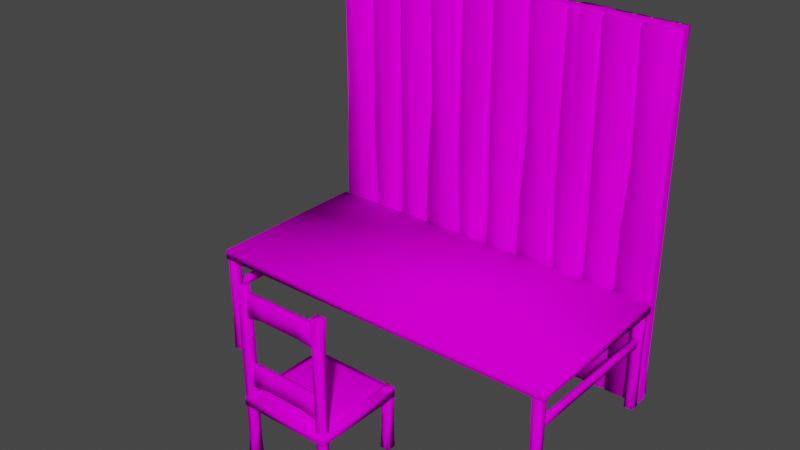 # Source: furniture.blend  (saved by Blender 3.3.6; exported with 4.5.12 LTS)
import bpy
from mathutils import Matrix  # noqa: F401  (used for matrix-valued properties, if any)

bpy.ops.wm.read_factory_settings(use_empty=True)
scene = bpy.context.scene
scene.name = 'Scene'

# ---- collections
col_collection = bpy.data.collections.new('Collection'); scene.collection.children.link(col_collection)

# ---- images (referenced by path relative to the original .blend; pixels are not part of the script)
import os
ASSET_DIR = os.environ.get("B2B_ASSET_DIR", "")  # directory of the original .blend (textures are referenced by path, not embedded)
HERE = os.path.dirname(os.path.abspath(__file__))  # packed textures are extracted next to this script under _unpacked/

def load_image(name, relpath, width, height, colorspace="sRGB"):
    """Load a texture the original file referenced (path relative to the .blend, or extracted next to this script)."""
    p = next((c for c in (os.path.join(HERE, relpath), os.path.join(ASSET_DIR, relpath)) if relpath and os.path.exists(c)), "")
    if p:
        img = bpy.data.images.load(p, check_existing=True)
        img.name = name
    else:  # same state as the original file: an image datablock whose file is absent (Cycles renders it pink)
        img = bpy.data.images.new(name, width, height)
        img.source = "FILE"
        img.filepath = "//" + (relpath or name)
    img.colorspace_settings.name = colorspace
    return img
img_little_guy_palette_png = load_image('little_guy_palette.png', 'little_guy_palette.png', 1024, 1024, 'sRGB')

# ---- materials (node trees are filled in below, after node groups)
mat_material = bpy.data.materials.new('Material')
mat_material.alpha_threshold = 0.0
mat_material.use_transparent_shadow = False
mat_material.roughness = 0.5
mat_material.line_color = (0.0, 0.0, 0.0, 1.0)

# ---- material node trees
mat_material.use_nodes = True; mat_material.node_tree.nodes.clear()
_N = mat_material.node_tree.nodes; _L = mat_material.node_tree.links
n0 = _N.new('ShaderNodeOutputMaterial'); n0.name = 'Material Output'; n0.location = (300, 300)
n1 = _N.new('ShaderNodeBsdfPrincipled'); n1.name = 'Principled BSDF'; n1.location = (10, 300)
n1.distribution = 'GGX'
n1.subsurface_method = 'RANDOM_WALK_SKIN'
n1.inputs[3].default_value = 1.45
n1.inputs[13].default_value = 0.0
n1.inputs[27].default_value = (0.0, 0.0, 0.0, 1.0)
n1.inputs[28].default_value = 1.0
n2 = _N.new('ShaderNodeTexImage'); n2.name = 'Image Texture'; n2.location = (-280, 280)
n2.image = img_little_guy_palette_png
_L.new(n1.outputs[0], n0.inputs[0])
_L.new(n2.outputs[0], n1.inputs[0])
n0.is_active_output = True

# ---- world
world_world = bpy.data.worlds.new('World'); scene.world = world_world
world_world.use_nodes = True; world_world.node_tree.nodes.clear()
_N = world_world.node_tree.nodes; _L = world_world.node_tree.links
n0 = _N.new('ShaderNodeOutputWorld'); n0.name = 'World Output'; n0.location = (300, 300)
n1 = _N.new('ShaderNodeBackground'); n1.name = 'Background'; n1.location = (10, 300)
n1.inputs[0].default_value = (0.05088, 0.05088, 0.05088, 1.0)
_L.new(n1.outputs[0], n0.inputs[0])
n0.is_active_output = True
world_world.color = (0.05088, 0.05088, 0.05088)
world_world.use_sun_shadow = False
world_world.sun_shadow_jitter_overblur = 0.0

# ---- meshes
me_cube_019 = bpy.data.meshes.new('Cube.019')
me_cube_019.from_pydata([(-0.4267, -0.4267, -0.05), (-0.4267, 0.4267, -0.05), (0.4267, -0.4267, -0.05), (0.4267, 0.4267, -0.05), (-0.3955, -0.4102, 0.04149), (-0.3897, -0.3897, 0.05), (-0.4102, -0.3955, 0.04149), (-0.4035, -0.4182, 0.03351), (-0.4182, -0.4035, 0.03351), (-0.4267, -0.4267, 0.01298), (-0.3897, 0.3897, 0.05), (-0.3955, 0.4102, 0.04149), (-0.4102, 0.3955, 0.04149), (-0.4035, 0.4182, 0.03351), (-0.4267, 0.4267, 0.01298), (-0.4182, 0.4035, 0.03351), (0.3897, -0.3897, 0.05), (0.3955, -0.4102, 0.04149), (0.4102, -0.3955, 0.04149), (0.4035, -0.4182, 0.03351), (0.4267, -0.4267, 0.01298), (0.4182, -0.4035, 0.03351), (0.3897, 0.3897, 0.05), (0.4102, 0.3955, 0.04149), (0.3955, 0.4102, 0.04149), (0.4182, 0.4035, 0.03351), (0.4267, 0.4267, 0.01298), (0.4035, 0.4182, 0.03351)], [], [(0, 9, 14, 1), (2, 20, 9, 0), (1, 3, 2, 0), (23, 18, 21, 25), (22, 10, 5, 16), (1, 14, 26, 3), (3, 26, 20, 2), (6, 12, 15, 8), (11, 24, 27, 13), (4, 5, 6), (7, 8, 9), (10, 11, 12), (13, 14, 15), (16, 17, 18), (19, 20, 21), (22, 23, 24), (25, 26, 27), (7, 4, 6, 8), (5, 10, 12, 6), (11, 13, 15, 12), (14, 9, 8, 15), (10, 22, 24, 11), (23, 25, 27, 24), (26, 14, 13, 27), (22, 16, 18, 23), (17, 19, 21, 18), (20, 26, 25, 21), (16, 5, 4, 17), (9, 20, 19, 7), (17, 4, 7, 19)])
me_cube_019.polygons.foreach_set('use_smooth', [True] * 30)
_uv = me_cube_019.uv_layers.new(name='UVMap')
_uv.uv.foreach_set('vector', [0.813, 0.6994, 0.8107, 0.6994, 0.8107, 0.6633, 0.813, 0.6633, 0.8021, 0.6994, 0.7999, 0.6994, 0.7999, 0.6633, 0.8021, 0.6633, 0.7624, 0.6633, 0.7985, 0.6633, 0.7985, 0.6994, 0.7624, 0.6994, 0.7631, 0.7008, 0.7631, 0.7343, 0.7627, 0.7346, 0.7627, 0.7004, 0.7639, 0.701, 0.797, 0.701, 0.797, 0.734, 0.7639, 0.734, 0.8094, 0.6994, 0.8071, 0.6994, 0.8071, 0.6633, 0.8094, 0.6633, 0.8058, 0.6994, 0.8035, 0.6994, 0.8035, 0.6633, 0.8058, 0.6633, 0.7978, 0.7343, 0.7978, 0.7008, 0.7982, 0.7004, 0.7982, 0.7346, 0.7972, 0.7001, 0.7637, 0.7001, 0.7634, 0.6998, 0.7975, 0.6998, 0.7972, 0.7349, 0.797, 0.734, 0.7978, 0.7343, 0.798, 0.735, 0.7982, 0.7346, 0.7985, 0.7356, 0.797, 0.701, 0.7972, 0.7001, 0.7978, 0.7008, 0.798, 0.7, 0.7985, 0.6994, 0.7982, 0.7004, 0.7639, 0.734, 0.7637, 0.7349, 0.7631, 0.7343, 0.7634, 0.7352, 0.7624, 0.7356, 0.7629, 0.735, 0.7639, 0.701, 0.7631, 0.7008, 0.7637, 0.7001, 0.7629, 0.7, 0.7624, 0.6994, 0.7634, 0.6998, 0.7975, 0.7352, 0.7972, 0.7349, 0.7978, 0.7343, 0.7982, 0.7346, 0.797, 0.734, 0.797, 0.701, 0.7978, 0.7008, 0.7978, 0.7343, 0.7972, 0.7001, 0.7975, 0.6998, 0.7982, 0.7004, 0.7978, 0.7008, 0.7985, 0.6994, 0.7985, 0.7356, 0.7982, 0.7346, 0.7982, 0.7004, 0.797, 0.701, 0.7639, 0.701, 0.7637, 0.7001, 0.7972, 0.7001, 0.7631, 0.7008, 0.7627, 0.7004, 0.7634, 0.6998, 0.7637, 0.7001, 0.7624, 0.6994, 0.7985, 0.6994, 0.7975, 0.6998, 0.7634, 0.6998, 0.7639, 0.701, 0.7639, 0.734, 0.7631, 0.7343, 0.7631, 0.7008, 0.7637, 0.7349, 0.7634, 0.7352, 0.7627, 0.7346, 0.7631, 0.7343, 0.7624, 0.7356, 0.7624, 0.6994, 0.7627, 0.7004, 0.7627, 0.7346, 0.7639, 0.734, 0.797, 0.734, 0.7972, 0.7349, 0.7637, 0.7349, 0.7985, 0.7356, 0.7624, 0.7356, 0.7634, 0.7352, 0.7975, 0.7352, 0.7637, 0.7349, 0.7972, 0.7349, 0.7975, 0.7352, 0.7634, 0.7352])
me_cube_019.materials.append(mat_material)
me_cube_019.update()
me_cube_018 = bpy.data.meshes.new('Cube.018')
me_cube_018.from_pydata([(-0.02403, -0.4733, -0.1641), (-0.02403, -0.4733, 0.0952), (-0.02403, 0.4627, -0.1641), (-0.02403, 0.4627, 0.0952), (0.02403, -0.4733, -0.1641), (0.02403, -0.4733, 0.0952), (0.02403, 0.4627, -0.1641), (0.02403, 0.4627, 0.0952), (-0.02403, -0.2393, -0.1239), (-0.02403, -0.2393, 0.0952), (0.02403, -0.2393, -0.1239), (0.02403, -0.2393, 0.0952), (-0.02403, 0.217, 0.0952), (0.02403, 0.217, -0.1239), (-0.02403, 0.217, -0.1239), (0.02403, 0.217, 0.0952)], [], [(14, 12, 3, 2), (2, 3, 7, 6), (10, 11, 5, 4), (4, 5, 1, 0), (8, 10, 4, 0), (11, 9, 1, 5), (15, 12, 9, 11), (14, 13, 10, 8), (13, 15, 11, 10), (0, 1, 9, 8), (6, 7, 15, 13), (2, 6, 13, 14), (7, 3, 12, 15), (8, 9, 12, 14)])
me_cube_018.polygons.foreach_set('use_smooth', [True] * 14)
_uv = me_cube_018.uv_layers.new(name='UVMap')
_uv.uv.foreach_set('vector', [0.2326, 0.8152, 0.2264, 0.8152, 0.2264, 0.7965, 0.2337, 0.7965, 0.2419, 0.8038, 0.2419, 0.8111, 0.2392, 0.8111, 0.2392, 0.8038, 0.2253, 0.8143, 0.2191, 0.8143, 0.2191, 0.7965, 0.2264, 0.7965, 0.2419, 0.7965, 0.2419, 0.8038, 0.2392, 0.8038, 0.2392, 0.7965, 0.2364, 0.8498, 0.2392, 0.8498, 0.2392, 0.8676, 0.2364, 0.8676, 0.2337, 0.8498, 0.2364, 0.8498, 0.2364, 0.8676, 0.2337, 0.8676, 0.2337, 0.8152, 0.2364, 0.8152, 0.2364, 0.8498, 0.2337, 0.8498, 0.2364, 0.8152, 0.2392, 0.8152, 0.2392, 0.8498, 0.2364, 0.8498, 0.2253, 0.8489, 0.2191, 0.8489, 0.2191, 0.8143, 0.2253, 0.8143, 0.2337, 0.8676, 0.2264, 0.8676, 0.2264, 0.8498, 0.2326, 0.8498, 0.2264, 0.8676, 0.2191, 0.8676, 0.2191, 0.8489, 0.2253, 0.8489, 0.2364, 0.7965, 0.2392, 0.7965, 0.2392, 0.8152, 0.2364, 0.8152, 0.2337, 0.7965, 0.2364, 0.7965, 0.2364, 0.8152, 0.2337, 0.8152, 0.2326, 0.8498, 0.2264, 0.8498, 0.2264, 0.8152, 0.2326, 0.8152])
me_cube_018.materials.append(mat_material)
me_cube_018.update()
me_cube_017 = bpy.data.meshes.new('Cube.017')
me_cube_017.from_pydata([(-0.02372, -0.9384, -0.0802), (-0.0243, -0.9384, 0.0235), (-0.02372, 0.9337, -0.0802), (-0.0243, 0.9337, 0.0235), (0.02435, -0.9384, -0.08031), (0.02377, -0.9384, 0.0234), (0.02435, 0.9337, -0.08031), (0.02377, 0.9337, 0.0234), (-0.02381, -0.4703, -0.06412), (-0.0243, -0.4703, 0.0235), (0.02426, -0.4703, -0.06423), (0.02377, -0.4703, 0.0234), (-0.0243, 0.4423, 0.0235), (0.02426, 0.4423, -0.06423), (-0.02381, 0.4423, -0.06412), (0.02377, 0.4423, 0.0234)], [], [(14, 12, 3, 2), (2, 3, 7, 6), (10, 11, 5, 4), (4, 5, 1, 0), (8, 10, 4, 0), (11, 9, 1, 5), (15, 12, 9, 11), (14, 13, 10, 8), (13, 15, 11, 10), (0, 1, 9, 8), (6, 7, 15, 13), (2, 6, 13, 14), (7, 3, 12, 15), (8, 9, 12, 14)])
me_cube_017.polygons.foreach_set('use_smooth', [True] * 14)
_uv = me_cube_017.uv_layers.new(name='UVMap')
_uv.uv.foreach_set('vector', [0.2326, 0.8152, 0.2264, 0.8152, 0.2264, 0.7965, 0.2337, 0.7965, 0.2419, 0.8038, 0.2419, 0.8111, 0.2392, 0.8111, 0.2392, 0.8038, 0.2253, 0.8143, 0.2191, 0.8143, 0.2191, 0.7965, 0.2264, 0.7965, 0.2419, 0.7965, 0.2419, 0.8038, 0.2392, 0.8038, 0.2392, 0.7965, 0.2364, 0.8498, 0.2392, 0.8498, 0.2392, 0.8676, 0.2364, 0.8676, 0.2337, 0.8498, 0.2364, 0.8498, 0.2364, 0.8676, 0.2337, 0.8676, 0.2337, 0.8152, 0.2364, 0.8152, 0.2364, 0.8498, 0.2337, 0.8498, 0.2364, 0.8152, 0.2392, 0.8152, 0.2392, 0.8498, 0.2364, 0.8498, 0.2253, 0.8489, 0.2191, 0.8489, 0.2191, 0.8143, 0.2253, 0.8143, 0.2337, 0.8676, 0.2264, 0.8676, 0.2264, 0.8498, 0.2326, 0.8498, 0.2264, 0.8676, 0.2191, 0.8676, 0.2191, 0.8489, 0.2253, 0.8489, 0.2364, 0.7965, 0.2392, 0.7965, 0.2392, 0.8152, 0.2364, 0.8152, 0.2337, 0.7965, 0.2364, 0.7965, 0.2364, 0.8152, 0.2337, 0.8152, 0.2326, 0.8498, 0.2264, 0.8498, 0.2264, 0.8152, 0.2326, 0.8152])
me_cube_017.materials.append(mat_material)
me_cube_017.update()
me_cube_016 = bpy.data.meshes.new('Cube.016')
me_cube_016.from_pydata([(-0.02403, -0.4733, -0.1641), (-0.02403, -0.4733, 0.0952), (-0.02403, 0.4627, -0.1641), (-0.02403, 0.4627, 0.0952), (0.02403, -0.4733, -0.1641), (0.02403, -0.4733, 0.0952), (0.02403, 0.4627, -0.1641), (0.02403, 0.4627, 0.0952), (-0.02403, -0.2393, -0.1239), (-0.02403, -0.2393, 0.0952), (0.02403, -0.2393, -0.1239), (0.02403, -0.2393, 0.0952), (-0.02403, 0.217, 0.0952), (0.02403, 0.217, -0.1239), (-0.02403, 0.217, -0.1239), (0.02403, 0.217, 0.0952)], [], [(14, 12, 3, 2), (2, 3, 7, 6), (10, 11, 5, 4), (4, 5, 1, 0), (8, 10, 4, 0), (11, 9, 1, 5), (15, 12, 9, 11), (14, 13, 10, 8), (13, 15, 11, 10), (0, 1, 9, 8), (6, 7, 15, 13), (2, 6, 13, 14), (7, 3, 12, 15), (8, 9, 12, 14)])
me_cube_016.polygons.foreach_set('use_smooth', [True] * 14)
_uv = me_cube_016.uv_layers.new(name='UVMap')
_uv.uv.foreach_set('vector', [0.2326, 0.8152, 0.2264, 0.8152, 0.2264, 0.7965, 0.2337, 0.7965, 0.2419, 0.8038, 0.2419, 0.8111, 0.2392, 0.8111, 0.2392, 0.8038, 0.2253, 0.8143, 0.2191, 0.8143, 0.2191, 0.7965, 0.2264, 0.7965, 0.2419, 0.7965, 0.2419, 0.8038, 0.2392, 0.8038, 0.2392, 0.7965, 0.2364, 0.8498, 0.2392, 0.8498, 0.2392, 0.8676, 0.2364, 0.8676, 0.2337, 0.8498, 0.2364, 0.8498, 0.2364, 0.8676, 0.2337, 0.8676, 0.2337, 0.8152, 0.2364, 0.8152, 0.2364, 0.8498, 0.2337, 0.8498, 0.2364, 0.8152, 0.2392, 0.8152, 0.2392, 0.8498, 0.2364, 0.8498, 0.2253, 0.8489, 0.2191, 0.8489, 0.2191, 0.8143, 0.2253, 0.8143, 0.2337, 0.8676, 0.2264, 0.8676, 0.2264, 0.8498, 0.2326, 0.8498, 0.2264, 0.8676, 0.2191, 0.8676, 0.2191, 0.8489, 0.2253, 0.8489, 0.2364, 0.7965, 0.2392, 0.7965, 0.2392, 0.8152, 0.2364, 0.8152, 0.2337, 0.7965, 0.2364, 0.7965, 0.2364, 0.8152, 0.2337, 0.8152, 0.2326, 0.8498, 0.2264, 0.8498, 0.2264, 0.8152, 0.2326, 0.8152])
me_cube_016.materials.append(mat_material)
me_cube_016.update()
me_cube_015 = bpy.data.meshes.new('Cube.015')
me_cube_015.from_pydata([(-0.05053, -0.04984, 0.0), (-0.05053, -0.04984, 0.7), (-0.05053, 0.05016, 0.0), (-0.05053, 0.05016, 0.7), (0.04947, -0.04984, 0.0), (0.04947, -0.04984, 0.7), (0.04947, 0.05016, 0.0), (0.04947, 0.05016, 0.7), (0.02324, 0.03461, 0.3094), (0.03106, -0.0501, 0.3458), (-0.05053, -0.04984, 0.3602), (-0.0445, -0.03844, 0.2284), (-0.0461, 0.041, 0.2992), (0.03106, -0.0501, 0.2239), (0.04947, 0.001936, 0.7), (0.04947, -0.0173, 0.7), (0.04472, -0.009317, 0.6085), (0.02031, -0.003845, 0.7), (0.04947, 0.01872, 0.0), (0.04947, 0.02832, 0.0), (0.04154, 0.02283, 0.09356), (0.03442, 0.0237, 0.0), (0.04947, 0.003827, 0.0), (0.04947, 0.009277, 0.0), (0.04588, 0.008137, 0.04347), (0.03928, 0.006402, 0.0), (-0.01539, -0.04984, 0.7), (-0.02041, -0.04984, 0.7), (-0.01595, -0.03132, 0.7), (-0.01807, -0.04984, 0.6374), (-0.0124, -0.04987, 0.6517), (-0.01299, -0.04992, 0.5776), (-0.01359, -0.04996, 0.5039), (-0.006874, -0.04995, 0.4572), (-0.008912, -0.04998, 0.5051), (-0.008456, -0.04991, 0.5764), (-0.01072, -0.04895, 0.577), (-0.01125, -0.04901, 0.5045)], [], [(0, 11, 12, 2), (2, 12, 3, 7, 8, 6), (6, 8, 9, 13, 4, 22, 24, 23, 18, 20, 19), (4, 13, 11, 0), (2, 6, 19, 21, 18, 23, 25, 22, 4, 0), (7, 3, 1, 27, 28, 26, 5, 15, 17, 14), (9, 8, 7, 14, 16, 15, 5), (10, 9, 5, 35, 34, 33, 32, 31, 1), (11, 13, 9, 10), (12, 11, 10, 1, 3), (16, 17, 15), (17, 16, 14), (25, 24, 22), (24, 25, 23), (18, 21, 20), (19, 20, 21), (1, 31, 30, 35, 5, 26, 29, 27), (34, 37, 33), (33, 37, 32), (32, 37, 36, 31), (34, 35, 36, 37), (35, 30, 36), (31, 36, 30), (26, 28, 29), (27, 29, 28)])
me_cube_015.polygons.foreach_set('use_smooth', [True] * 25)
_uv = me_cube_015.uv_layers.new(name='UVMap')
_uv.uv.foreach_set('vector', [0.2326, 0.7676, 0.2326, 0.7894, 0.2135, 0.7961, 0.2135, 0.7676, 0.1753, 0.7676, 0.1753, 0.7961, 0.1753, 0.8344, 0.1562, 0.8344, 0.1562, 0.7971, 0.1562, 0.7676, 0.1944, 0.7676, 0.1944, 0.7971, 0.1753, 0.8006, 0.1753, 0.789, 0.1753, 0.7676, 0.1856, 0.7676, 0.1867, 0.7717, 0.1866, 0.7676, 0.1884, 0.7676, 0.1899, 0.7765, 0.1903, 0.7676, 0.2135, 0.7676, 0.2135, 0.789, 0.1944, 0.7894, 0.1944, 0.7676, 0.1753, 0.8344, 0.1944, 0.8344, 0.1944, 0.8386, 0.1916, 0.8395, 0.1944, 0.8404, 0.1944, 0.8422, 0.1925, 0.8428, 0.1944, 0.8433, 0.1944, 0.8535, 0.1753, 0.8535, 0.1562, 0.8344, 0.1753, 0.8344, 0.1753, 0.8535, 0.1696, 0.8535, 0.1687, 0.85, 0.1686, 0.8535, 0.1562, 0.8535, 0.1562, 0.8473, 0.1618, 0.8447, 0.1562, 0.8436, 0.1753, 0.8006, 0.1944, 0.7971, 0.1944, 0.8344, 0.1852, 0.8344, 0.1834, 0.8257, 0.1816, 0.8344, 0.1753, 0.8344, 0.1944, 0.802, 0.2135, 0.8006, 0.2135, 0.8344, 0.2035, 0.8226, 0.2033, 0.8158, 0.2021, 0.8112, 0.2023, 0.8157, 0.2015, 0.8227, 0.1944, 0.8344, 0.1944, 0.7894, 0.2135, 0.789, 0.2135, 0.8006, 0.1944, 0.802, 0.2135, 0.7961, 0.2326, 0.7894, 0.2326, 0.802, 0.2326, 0.8344, 0.2135, 0.8344, 0.2806, 0.7574, 0.259, 0.7764, 0.2788, 0.7661, 0.259, 0.7764, 0.2806, 0.7574, 0.2535, 0.7753, 0.3346, 0.8372, 0.3288, 0.7662, 0.3366, 0.8377, 0.3288, 0.7662, 0.3346, 0.8372, 0.3287, 0.762, 0.2996, 0.8232, 0.2968, 0.8222, 0.2951, 0.7593, 0.2996, 0.8214, 0.2951, 0.7593, 0.2968, 0.8222, 0.1944, 0.8344, 0.2015, 0.8227, 0.2019, 0.8298, 0.2035, 0.8226, 0.2135, 0.8344, 0.2012, 0.8344, 0.2009, 0.8284, 0.2002, 0.8344, 0.3584, 0.7912, 0.3569, 0.7911, 0.3596, 0.7706, 0.3596, 0.7706, 0.3569, 0.7911, 0.3547, 0.7909, 0.3547, 0.7909, 0.3569, 0.7911, 0.3581, 0.8222, 0.356, 0.8225, 0.3584, 0.7912, 0.3596, 0.8219, 0.3581, 0.8222, 0.3569, 0.7911, 0.3596, 0.8219, 0.3572, 0.8544, 0.3581, 0.8222, 0.356, 0.8225, 0.3581, 0.8222, 0.3572, 0.8544, 0.3515, 0.8481, 0.3191, 0.8636, 0.3513, 0.8421, 0.3506, 0.8481, 0.3513, 0.8421, 0.3191, 0.8636])
me_cube_015.materials.append(mat_material)
me_cube_015.update()
me_cube_014 = bpy.data.meshes.new('Cube.014')
me_cube_014.from_pydata([(-0.05053, -0.04984, 0.0), (-0.05053, -0.04984, 1.899), (-0.05053, 0.05016, 0.0), (-0.05053, 0.05016, 1.899), (0.04947, -0.04984, 0.0), (0.04947, -0.04984, 1.899), (0.04947, 0.05016, 0.0), (0.04947, 0.05016, 1.899), (0.02324, 0.03461, 0.3094), (0.03106, -0.0501, 0.3458), (-0.05053, -0.04984, 0.3602), (-0.0445, -0.03844, 0.2284), (-0.0461, 0.041, 0.2992), (0.03106, -0.0501, 0.2239), (0.04947, 0.001936, 1.899), (0.04947, -0.0173, 1.899), (0.04472, -0.009317, 1.807), (0.02031, -0.003845, 1.899), (0.04947, 0.01872, 0.0), (0.04947, 0.02832, 0.0), (0.04154, 0.02283, 0.09356), (0.03442, 0.0237, 0.0), (0.04947, 0.003827, 0.0), (0.04947, 0.009277, 0.0), (0.04588, 0.008137, 0.04347), (0.03928, 0.006402, 0.0), (-0.01539, -0.04984, 1.899), (-0.02041, -0.04984, 1.899), (-0.01595, -0.03132, 1.899), (-0.01807, -0.04984, 1.836), (-0.0124, -0.04987, 0.6517), (-0.01299, -0.04992, 0.5776), (-0.01359, -0.04996, 0.5039), (-0.006874, -0.04995, 0.4572), (-0.008912, -0.04998, 0.5051), (-0.008456, -0.04991, 0.5764), (-0.01072, -0.04895, 0.577), (-0.01125, -0.04901, 0.5045), (-0.04517, 0.0388, 1.569), (-0.04596, -0.04747, 1.548), (0.02662, -0.04749, 1.505), (0.03772, -0.04753, 1.498), (-0.03709, -0.04749, 1.542)], [], [(0, 11, 12, 2), (2, 12, 38, 3, 7, 8, 6), (6, 8, 9, 13, 4, 22, 24, 23, 18, 20, 19), (4, 13, 11, 0), (2, 6, 19, 21, 18, 23, 25, 22, 4, 0), (7, 3, 1, 27, 28, 26, 5, 15, 17, 14), (9, 8, 7, 14, 16, 15, 5, 41), (10, 9, 41, 40, 35, 34, 33, 32, 31, 42, 39), (11, 13, 9, 10), (12, 11, 10, 39, 38), (16, 17, 15), (17, 16, 14), (25, 24, 22), (24, 25, 23), (18, 21, 20), (19, 20, 21), (1, 42, 40, 5, 26, 29, 27), (34, 37, 33), (33, 37, 32), (32, 37, 36, 31), (34, 35, 36, 37), (35, 30, 36), (31, 36, 30), (26, 28, 29), (27, 29, 28), (38, 39, 1, 3), (40, 42, 31, 30, 35), (39, 42, 1), (40, 41, 5)])
me_cube_014.polygons.foreach_set('use_smooth', [True] * 29)
_uv = me_cube_014.uv_layers.new(name='UVMap')
_uv.uv.foreach_set('vector', [0.2326, 0.7676, 0.2326, 0.7894, 0.2135, 0.7961, 0.2135, 0.7676, 0.1753, 0.7676, 0.1753, 0.7961, 0.1753, 0.8267, 0.1753, 0.8344, 0.1562, 0.8344, 0.1562, 0.7971, 0.1562, 0.7676, 0.1944, 0.7676, 0.1944, 0.7971, 0.1753, 0.8006, 0.1753, 0.789, 0.1753, 0.7676, 0.1856, 0.7676, 0.1867, 0.7717, 0.1866, 0.7676, 0.1884, 0.7676, 0.1899, 0.7765, 0.1903, 0.7676, 0.2135, 0.7676, 0.2135, 0.789, 0.1944, 0.7894, 0.1944, 0.7676, 0.1753, 0.8344, 0.1944, 0.8344, 0.1944, 0.8386, 0.1916, 0.8395, 0.1944, 0.8404, 0.1944, 0.8422, 0.1925, 0.8428, 0.1944, 0.8433, 0.1944, 0.8535, 0.1753, 0.8535, 0.1562, 0.8344, 0.1753, 0.8344, 0.1753, 0.8535, 0.1696, 0.8535, 0.1687, 0.85, 0.1686, 0.8535, 0.1562, 0.8535, 0.1562, 0.8473, 0.1618, 0.8447, 0.1562, 0.8436, 0.1753, 0.8006, 0.1944, 0.7971, 0.1944, 0.8344, 0.1852, 0.8344, 0.1834, 0.8257, 0.1816, 0.8344, 0.1753, 0.8344, 0.1753, 0.8256, 0.1944, 0.802, 0.2135, 0.8006, 0.2135, 0.8256, 0.2105, 0.8309, 0.2035, 0.8226, 0.2033, 0.8158, 0.2021, 0.8112, 0.2023, 0.8157, 0.2015, 0.8227, 0.1963, 0.8313, 0.1944, 0.8271, 0.1944, 0.7894, 0.2135, 0.789, 0.2135, 0.8006, 0.1944, 0.802, 0.2135, 0.7961, 0.2326, 0.7894, 0.2326, 0.802, 0.2326, 0.8271, 0.2135, 0.8267, 0.2806, 0.7574, 0.259, 0.7764, 0.2788, 0.7661, 0.259, 0.7764, 0.2806, 0.7574, 0.2535, 0.7753, 0.3346, 0.8372, 0.3288, 0.7662, 0.3366, 0.8377, 0.3288, 0.7662, 0.3346, 0.8372, 0.3287, 0.762, 0.2996, 0.8232, 0.2968, 0.8222, 0.2951, 0.7593, 0.2996, 0.8214, 0.2951, 0.7593, 0.2968, 0.8222, 0.1944, 0.8344, 0.1963, 0.8313, 0.2105, 0.8309, 0.2135, 0.8344, 0.2012, 0.8344, 0.2009, 0.8284, 0.2002, 0.8344, 0.3584, 0.7912, 0.3569, 0.7911, 0.3596, 0.7706, 0.3596, 0.7706, 0.3569, 0.7911, 0.3547, 0.7909, 0.3547, 0.7909, 0.3569, 0.7911, 0.3581, 0.8222, 0.356, 0.8225, 0.3584, 0.7912, 0.3596, 0.8219, 0.3581, 0.8222, 0.3569, 0.7911, 0.3596, 0.8219, 0.3572, 0.8544, 0.3581, 0.8222, 0.356, 0.8225, 0.3581, 0.8222, 0.3572, 0.8544, 0.3515, 0.8481, 0.3191, 0.8636, 0.3513, 0.8421, 0.3506, 0.8481, 0.3513, 0.8421, 0.3191, 0.8636, 0.2135, 0.8267, 0.2326, 0.8271, 0.2326, 0.8344, 0.2135, 0.8344, 0.2105, 0.8309, 0.1963, 0.8313, 0.2015, 0.8227, 0.2019, 0.8298, 0.2035, 0.8226, 0.1944, 0.8271, 0.1963, 0.8313, 0.1944, 0.8344, 0.2105, 0.8309, 0.2135, 0.8256, 0.2135, 0.8344])
me_cube_014.materials.append(mat_material)
me_cube_014.update()
me_cube_013 = bpy.data.meshes.new('Cube.013')
me_cube_013.from_pydata([(-0.05053, -0.04984, 0.0), (-0.03755, -0.04191, 1.899), (-0.05053, 0.05016, 0.0), (-0.03755, 0.03535, 1.899), (0.04947, -0.04984, 0.0), (0.03971, -0.04191, 1.899), (0.04947, 0.05016, 0.0), (0.03971, 0.03535, 1.899), (0.02324, 0.03461, 0.3094), (0.03106, -0.0501, 0.3458), (-0.05053, -0.04984, 0.3602), (-0.0445, -0.03844, 0.2284), (-0.0461, 0.041, 0.2992), (0.03106, -0.0501, 0.2239), (0.03971, -0.001905, 1.899), (0.03971, -0.01677, 1.899), (0.04472, -0.009317, 1.807), (0.01718, -0.006372, 1.899), (0.04947, 0.01872, 0.0), (0.04947, 0.02832, 0.0), (0.04154, 0.02283, 0.09356), (0.03442, 0.0237, 0.0), (0.04947, 0.003827, 0.0), (0.04947, 0.009277, 0.0), (0.04588, 0.008137, 0.04347), (0.03928, 0.006402, 0.0), (-0.0104, -0.04191, 1.899), (-0.01428, -0.04191, 1.899), (-0.01084, -0.0276, 1.899), (-0.01807, -0.04984, 1.836), (-0.0124, -0.04987, 0.6517), (-0.01299, -0.04992, 0.5776), (-0.01359, -0.04996, 0.5039), (-0.006874, -0.04995, 0.4572), (-0.008912, -0.04998, 0.5051), (-0.008456, -0.04991, 0.5764), (-0.01072, -0.04895, 0.577), (-0.01125, -0.04901, 0.5045), (0.04307, -0.04993, 1.358), (0.04044, 0.0448, 1.351), (-0.04896, 0.04692, 1.333)], [], [(0, 11, 12, 2), (2, 12, 40, 39, 8, 6), (6, 8, 9, 13, 4, 22, 24, 23, 18, 20, 19), (4, 13, 11, 0), (2, 6, 19, 21, 18, 23, 25, 22, 4, 0), (7, 3, 1, 27, 28, 26, 5, 15, 17, 14), (9, 8, 39, 38), (10, 9, 38, 5, 35, 34, 33, 32, 31, 1), (11, 13, 9, 10), (12, 11, 10, 1, 3, 40), (16, 17, 15), (17, 16, 14), (25, 24, 22), (24, 25, 23), (18, 21, 20), (19, 20, 21), (1, 31, 30, 35, 5, 26, 29, 27), (34, 37, 33), (33, 37, 32), (32, 37, 36, 31), (34, 35, 36, 37), (35, 30, 36), (31, 36, 30), (26, 28, 29), (27, 29, 28), (39, 40, 3, 7), (38, 39, 7, 14, 16, 15, 5)])
me_cube_013.polygons.foreach_set('use_smooth', [True] * 27)
_uv = me_cube_013.uv_layers.new(name='UVMap')
_uv.uv.foreach_set('vector', [0.2326, 0.7676, 0.2326, 0.7894, 0.2135, 0.7961, 0.2135, 0.7676, 0.1753, 0.7676, 0.1753, 0.7961, 0.1753, 0.8209, 0.1562, 0.8216, 0.1562, 0.7971, 0.1562, 0.7676, 0.1944, 0.7676, 0.1944, 0.7971, 0.1753, 0.8006, 0.1753, 0.789, 0.1753, 0.7676, 0.1856, 0.7676, 0.1867, 0.7717, 0.1866, 0.7676, 0.1884, 0.7676, 0.1899, 0.7765, 0.1903, 0.7676, 0.2135, 0.7676, 0.2135, 0.789, 0.1944, 0.7894, 0.1944, 0.7676, 0.1753, 0.8344, 0.1944, 0.8344, 0.1944, 0.8386, 0.1916, 0.8395, 0.1944, 0.8404, 0.1944, 0.8422, 0.1925, 0.8428, 0.1944, 0.8433, 0.1944, 0.8535, 0.1753, 0.8535, 0.1562, 0.8344, 0.1753, 0.8344, 0.1753, 0.8535, 0.1696, 0.8535, 0.1687, 0.85, 0.1686, 0.8535, 0.1562, 0.8535, 0.1562, 0.8473, 0.1618, 0.8447, 0.1562, 0.8436, 0.1753, 0.8006, 0.1944, 0.7971, 0.1944, 0.8216, 0.1753, 0.8226, 0.1944, 0.802, 0.2135, 0.8006, 0.2135, 0.8226, 0.2135, 0.8344, 0.2035, 0.8226, 0.2033, 0.8158, 0.2021, 0.8112, 0.2023, 0.8157, 0.2015, 0.8227, 0.1944, 0.8344, 0.1944, 0.7894, 0.2135, 0.789, 0.2135, 0.8006, 0.1944, 0.802, 0.2135, 0.7961, 0.2326, 0.7894, 0.2326, 0.802, 0.2326, 0.8344, 0.2135, 0.8344, 0.2135, 0.8209, 0.2806, 0.7574, 0.259, 0.7764, 0.2788, 0.7661, 0.259, 0.7764, 0.2806, 0.7574, 0.2535, 0.7753, 0.3346, 0.8372, 0.3288, 0.7662, 0.3366, 0.8377, 0.3288, 0.7662, 0.3346, 0.8372, 0.3287, 0.762, 0.2996, 0.8232, 0.2968, 0.8222, 0.2951, 0.7593, 0.2996, 0.8214, 0.2951, 0.7593, 0.2968, 0.8222, 0.1944, 0.8344, 0.2015, 0.8227, 0.2019, 0.8298, 0.2035, 0.8226, 0.2135, 0.8344, 0.2012, 0.8344, 0.2009, 0.8284, 0.2002, 0.8344, 0.3584, 0.7912, 0.3569, 0.7911, 0.3596, 0.7706, 0.3596, 0.7706, 0.3569, 0.7911, 0.3547, 0.7909, 0.3547, 0.7909, 0.3569, 0.7911, 0.3581, 0.8222, 0.356, 0.8225, 0.3584, 0.7912, 0.3596, 0.8219, 0.3581, 0.8222, 0.3569, 0.7911, 0.3596, 0.8219, 0.3572, 0.8544, 0.3581, 0.8222, 0.356, 0.8225, 0.3581, 0.8222, 0.3572, 0.8544, 0.3515, 0.8481, 0.3191, 0.8636, 0.3513, 0.8421, 0.3506, 0.8481, 0.3513, 0.8421, 0.3191, 0.8636, 0.1562, 0.8216, 0.1753, 0.8209, 0.1753, 0.8344, 0.1562, 0.8344, 0.1753, 0.8226, 0.1944, 0.8216, 0.1944, 0.8344, 0.1852, 0.8344, 0.1834, 0.8257, 0.1816, 0.8344, 0.1753, 0.8344])
me_cube_013.materials.append(mat_material)
me_cube_013.update()
me_cube_012 = bpy.data.meshes.new('Cube.012')
me_cube_012.from_pydata([(-0.05053, -0.04984, 0.0), (-0.05053, -0.04984, 0.7), (-0.05053, 0.05016, 0.0), (-0.05053, 0.05016, 0.7), (0.04947, -0.04984, 0.0), (0.04947, -0.04984, 0.7), (0.04947, 0.05016, 0.0), (0.04947, 0.05016, 0.7), (0.02324, 0.03461, 0.3094), (0.03106, -0.0501, 0.3458), (-0.05053, -0.04984, 0.3602), (-0.0445, -0.03844, 0.2284), (-0.0461, 0.041, 0.2992), (0.03106, -0.0501, 0.2239), (0.04947, 0.001936, 0.7), (0.04947, -0.0173, 0.7), (0.04472, -0.009317, 0.6085), (0.02031, -0.003845, 0.7), (0.04947, 0.01872, 0.0), (0.04947, 0.02832, 0.0), (0.04154, 0.02283, 0.09356), (0.03442, 0.0237, 0.0), (0.04947, 0.003827, 0.0), (0.04947, 0.009277, 0.0), (0.04588, 0.008137, 0.04347), (0.03928, 0.006402, 0.0), (-0.01539, -0.04984, 0.7), (-0.02041, -0.04984, 0.7), (-0.01595, -0.03132, 0.7), (-0.01807, -0.04984, 0.6374), (-0.0124, -0.04987, 0.6517), (-0.01299, -0.04992, 0.5776), (-0.01359, -0.04996, 0.5039), (-0.006874, -0.04995, 0.4572), (-0.008912, -0.04998, 0.5051), (-0.008456, -0.04991, 0.5764), (-0.01072, -0.04895, 0.577), (-0.01125, -0.04901, 0.5045)], [], [(0, 11, 12, 2), (2, 12, 3, 7, 8, 6), (6, 8, 9, 13, 4, 22, 24, 23, 18, 20, 19), (4, 13, 11, 0), (2, 6, 19, 21, 18, 23, 25, 22, 4, 0), (7, 3, 1, 27, 28, 26, 5, 15, 17, 14), (9, 8, 7, 14, 16, 15, 5), (10, 9, 5, 35, 34, 33, 32, 31, 1), (11, 13, 9, 10), (12, 11, 10, 1, 3), (16, 17, 15), (17, 16, 14), (25, 24, 22), (24, 25, 23), (18, 21, 20), (19, 20, 21), (1, 31, 30, 35, 5, 26, 29, 27), (34, 37, 33), (33, 37, 32), (32, 37, 36, 31), (34, 35, 36, 37), (35, 30, 36), (31, 36, 30), (26, 28, 29), (27, 29, 28)])
me_cube_012.polygons.foreach_set('use_smooth', [True] * 25)
_uv = me_cube_012.uv_layers.new(name='UVMap')
_uv.uv.foreach_set('vector', [0.2326, 0.7676, 0.2326, 0.7894, 0.2135, 0.7961, 0.2135, 0.7676, 0.1753, 0.7676, 0.1753, 0.7961, 0.1753, 0.8344, 0.1562, 0.8344, 0.1562, 0.7971, 0.1562, 0.7676, 0.1944, 0.7676, 0.1944, 0.7971, 0.1753, 0.8006, 0.1753, 0.789, 0.1753, 0.7676, 0.1856, 0.7676, 0.1867, 0.7717, 0.1866, 0.7676, 0.1884, 0.7676, 0.1899, 0.7765, 0.1903, 0.7676, 0.2135, 0.7676, 0.2135, 0.789, 0.1944, 0.7894, 0.1944, 0.7676, 0.1753, 0.8344, 0.1944, 0.8344, 0.1944, 0.8386, 0.1916, 0.8395, 0.1944, 0.8404, 0.1944, 0.8422, 0.1925, 0.8428, 0.1944, 0.8433, 0.1944, 0.8535, 0.1753, 0.8535, 0.1562, 0.8344, 0.1753, 0.8344, 0.1753, 0.8535, 0.1696, 0.8535, 0.1687, 0.85, 0.1686, 0.8535, 0.1562, 0.8535, 0.1562, 0.8473, 0.1618, 0.8447, 0.1562, 0.8436, 0.1753, 0.8006, 0.1944, 0.7971, 0.1944, 0.8344, 0.1852, 0.8344, 0.1834, 0.8257, 0.1816, 0.8344, 0.1753, 0.8344, 0.1944, 0.802, 0.2135, 0.8006, 0.2135, 0.8344, 0.2035, 0.8226, 0.2033, 0.8158, 0.2021, 0.8112, 0.2023, 0.8157, 0.2015, 0.8227, 0.1944, 0.8344, 0.1944, 0.7894, 0.2135, 0.789, 0.2135, 0.8006, 0.1944, 0.802, 0.2135, 0.7961, 0.2326, 0.7894, 0.2326, 0.802, 0.2326, 0.8344, 0.2135, 0.8344, 0.2806, 0.7574, 0.259, 0.7764, 0.2788, 0.7661, 0.259, 0.7764, 0.2806, 0.7574, 0.2535, 0.7753, 0.3346, 0.8372, 0.3288, 0.7662, 0.3366, 0.8377, 0.3288, 0.7662, 0.3346, 0.8372, 0.3287, 0.762, 0.2996, 0.8232, 0.2968, 0.8222, 0.2951, 0.7593, 0.2996, 0.8214, 0.2951, 0.7593, 0.2968, 0.8222, 0.1944, 0.8344, 0.2015, 0.8227, 0.2019, 0.8298, 0.2035, 0.8226, 0.2135, 0.8344, 0.2012, 0.8344, 0.2009, 0.8284, 0.2002, 0.8344, 0.3584, 0.7912, 0.3569, 0.7911, 0.3596, 0.7706, 0.3596, 0.7706, 0.3569, 0.7911, 0.3547, 0.7909, 0.3547, 0.7909, 0.3569, 0.7911, 0.3581, 0.8222, 0.356, 0.8225, 0.3584, 0.7912, 0.3596, 0.8219, 0.3581, 0.8222, 0.3569, 0.7911, 0.3596, 0.8219, 0.3572, 0.8544, 0.3581, 0.8222, 0.356, 0.8225, 0.3581, 0.8222, 0.3572, 0.8544, 0.3515, 0.8481, 0.3191, 0.8636, 0.3513, 0.8421, 0.3506, 0.8481, 0.3513, 0.8421, 0.3191, 0.8636])
me_cube_012.materials.append(mat_material)
me_cube_012.update()
me_cube_001 = bpy.data.meshes.new('Cube.001')
me_cube_001.from_pydata([(-0.5, -0.5, -0.05), (-0.5, -0.5, 0.05), (-0.5, 0.5, -0.05), (-0.5, 0.5, 0.05), (0.5, -0.5, -0.05), (0.5, -0.5, 0.05), (0.5, 0.5, -0.05), (0.5, 0.5, 0.05)], [], [(0, 1, 3, 2), (2, 3, 7, 6), (6, 7, 5, 4), (4, 5, 1, 0), (2, 6, 4, 0), (7, 3, 1, 5)])
me_cube_001.polygons.foreach_set('use_smooth', [True] * 6)
_uv = me_cube_001.uv_layers.new(name='UVMap')
_uv.uv.foreach_set('vector', [0.2015, 0.8262, 0.1979, 0.8262, 0.1979, 0.79, 0.2015, 0.79, 0.1979, 0.8262, 0.1942, 0.8262, 0.1942, 0.79, 0.1979, 0.79, 0.1942, 0.8262, 0.1906, 0.8262, 0.1906, 0.79, 0.1942, 0.79, 0.1906, 0.8262, 0.187, 0.8262, 0.187, 0.79, 0.1906, 0.79, 0.1509, 0.79, 0.187, 0.79, 0.187, 0.8262, 0.1509, 0.8262, 0.1509, 0.8262, 0.187, 0.8262, 0.187, 0.8623, 0.1509, 0.8623])
me_cube_001.materials.append(mat_material)
me_cube_001.update()
me_cube_002 = bpy.data.meshes.new('Cube.002')
me_cube_002.from_pydata([(-0.05053, -0.04984, 0.0), (-0.05053, -0.04984, 0.7), (-0.05053, 0.05016, 0.0), (-0.05053, 0.05016, 0.7), (0.04947, -0.04984, 0.0), (0.04947, -0.04984, 0.7), (0.04947, 0.05016, 0.0), (0.04947, 0.05016, 0.7), (0.02324, 0.03461, 0.3094), (0.03106, -0.0501, 0.3458), (-0.05053, -0.04984, 0.3602), (-0.0445, -0.03844, 0.2284), (-0.0461, 0.041, 0.2992), (0.03106, -0.0501, 0.2239), (0.04947, 0.001936, 0.7), (0.04947, -0.0173, 0.7), (0.04472, -0.009317, 0.6085), (0.02031, -0.003845, 0.7), (0.04947, 0.01872, 0.0), (0.04947, 0.02832, 0.0), (0.04154, 0.02283, 0.09356), (0.03442, 0.0237, 0.0), (0.04947, 0.003827, 0.0), (0.04947, 0.009277, 0.0), (0.04588, 0.008137, 0.04347), (0.03928, 0.006402, 0.0), (-0.01539, -0.04984, 0.7), (-0.02041, -0.04984, 0.7), (-0.01595, -0.03132, 0.7), (-0.01807, -0.04984, 0.6374), (-0.0124, -0.04987, 0.6517), (-0.01299, -0.04992, 0.5776), (-0.01359, -0.04996, 0.5039), (-0.006874, -0.04995, 0.4572), (-0.008912, -0.04998, 0.5051), (-0.008456, -0.04991, 0.5764), (-0.01072, -0.04895, 0.577), (-0.01125, -0.04901, 0.5045)], [], [(0, 11, 12, 2), (2, 12, 3, 7, 8, 6), (6, 8, 9, 13, 4, 22, 24, 23, 18, 20, 19), (4, 13, 11, 0), (2, 6, 19, 21, 18, 23, 25, 22, 4, 0), (7, 3, 1, 27, 28, 26, 5, 15, 17, 14), (9, 8, 7, 14, 16, 15, 5), (10, 9, 5, 35, 34, 33, 32, 31, 1), (11, 13, 9, 10), (12, 11, 10, 1, 3), (16, 17, 15), (17, 16, 14), (25, 24, 22), (24, 25, 23), (18, 21, 20), (19, 20, 21), (1, 31, 30, 35, 5, 26, 29, 27), (34, 37, 33), (33, 37, 32), (32, 37, 36, 31), (34, 35, 36, 37), (35, 30, 36), (31, 36, 30), (26, 28, 29), (27, 29, 28)])
me_cube_002.polygons.foreach_set('use_smooth', [True] * 25)
_uv = me_cube_002.uv_layers.new(name='UVMap')
_uv.uv.foreach_set('vector', [0.2326, 0.7676, 0.2326, 0.7894, 0.2135, 0.7961, 0.2135, 0.7676, 0.1753, 0.7676, 0.1753, 0.7961, 0.1753, 0.8344, 0.1562, 0.8344, 0.1562, 0.7971, 0.1562, 0.7676, 0.1944, 0.7676, 0.1944, 0.7971, 0.1753, 0.8006, 0.1753, 0.789, 0.1753, 0.7676, 0.1856, 0.7676, 0.1867, 0.7717, 0.1866, 0.7676, 0.1884, 0.7676, 0.1899, 0.7765, 0.1903, 0.7676, 0.2135, 0.7676, 0.2135, 0.789, 0.1944, 0.7894, 0.1944, 0.7676, 0.1753, 0.8344, 0.1944, 0.8344, 0.1944, 0.8386, 0.1916, 0.8395, 0.1944, 0.8404, 0.1944, 0.8422, 0.1925, 0.8428, 0.1944, 0.8433, 0.1944, 0.8535, 0.1753, 0.8535, 0.1562, 0.8344, 0.1753, 0.8344, 0.1753, 0.8535, 0.1696, 0.8535, 0.1687, 0.85, 0.1686, 0.8535, 0.1562, 0.8535, 0.1562, 0.8473, 0.1618, 0.8447, 0.1562, 0.8436, 0.1753, 0.8006, 0.1944, 0.7971, 0.1944, 0.8344, 0.1852, 0.8344, 0.1834, 0.8257, 0.1816, 0.8344, 0.1753, 0.8344, 0.1944, 0.802, 0.2135, 0.8006, 0.2135, 0.8344, 0.2035, 0.8226, 0.2033, 0.8158, 0.2021, 0.8112, 0.2023, 0.8157, 0.2015, 0.8227, 0.1944, 0.8344, 0.1944, 0.7894, 0.2135, 0.789, 0.2135, 0.8006, 0.1944, 0.802, 0.2135, 0.7961, 0.2326, 0.7894, 0.2326, 0.802, 0.2326, 0.8344, 0.2135, 0.8344, 0.2806, 0.7574, 0.259, 0.7764, 0.2788, 0.7661, 0.259, 0.7764, 0.2806, 0.7574, 0.2535, 0.7753, 0.3346, 0.8372, 0.3288, 0.7662, 0.3366, 0.8377, 0.3288, 0.7662, 0.3346, 0.8372, 0.3287, 0.762, 0.2996, 0.8232, 0.2968, 0.8222, 0.2951, 0.7593, 0.2996, 0.8214, 0.2951, 0.7593, 0.2968, 0.8222, 0.1944, 0.8344, 0.2015, 0.8227, 0.2019, 0.8298, 0.2035, 0.8226, 0.2135, 0.8344, 0.2012, 0.8344, 0.2009, 0.8284, 0.2002, 0.8344, 0.3584, 0.7912, 0.3569, 0.7911, 0.3596, 0.7706, 0.3596, 0.7706, 0.3569, 0.7911, 0.3547, 0.7909, 0.3547, 0.7909, 0.3569, 0.7911, 0.3581, 0.8222, 0.356, 0.8225, 0.3584, 0.7912, 0.3596, 0.8219, 0.3581, 0.8222, 0.3569, 0.7911, 0.3596, 0.8219, 0.3572, 0.8544, 0.3581, 0.8222, 0.356, 0.8225, 0.3581, 0.8222, 0.3572, 0.8544, 0.3515, 0.8481, 0.3191, 0.8636, 0.3513, 0.8421, 0.3506, 0.8481, 0.3513, 0.8421, 0.3191, 0.8636])
me_cube_002.materials.append(mat_material)
me_cube_002.update()
me_cube_005 = bpy.data.meshes.new('Cube.005')
me_cube_005.from_pydata([(-0.05053, -0.04984, 0.0), (-0.05053, -0.04984, 0.7), (-0.05053, 0.05016, 0.0), (-0.05053, 0.05016, 0.7), (0.04947, -0.04984, 0.0), (0.04947, -0.04984, 0.7), (0.04947, 0.05016, 0.0), (0.04947, 0.05016, 0.7), (0.02324, 0.03461, 0.3094), (0.03106, -0.0501, 0.3458), (-0.05053, -0.04984, 0.3602), (-0.0445, -0.03844, 0.2284), (-0.0461, 0.041, 0.2992), (0.03106, -0.0501, 0.2239), (0.04947, 0.001936, 0.7), (0.04947, -0.0173, 0.7), (0.04472, -0.009317, 0.6085), (0.02031, -0.003845, 0.7), (0.04947, 0.01872, 0.0), (0.04947, 0.02832, 0.0), (0.04154, 0.02283, 0.09356), (0.03442, 0.0237, 0.0), (0.04947, 0.003827, 0.0), (0.04947, 0.009277, 0.0), (0.04588, 0.008137, 0.04347), (0.03928, 0.006402, 0.0), (-0.01539, -0.04984, 0.7), (-0.02041, -0.04984, 0.7), (-0.01595, -0.03132, 0.7), (-0.01807, -0.04984, 0.6374), (-0.0124, -0.04987, 0.6517), (-0.01299, -0.04992, 0.5776), (-0.01359, -0.04996, 0.5039), (-0.006874, -0.04995, 0.4572), (-0.008912, -0.04998, 0.5051), (-0.008456, -0.04991, 0.5764), (-0.01072, -0.04895, 0.577), (-0.01125, -0.04901, 0.5045)], [], [(0, 11, 12, 2), (2, 12, 3, 7, 8, 6), (6, 8, 9, 13, 4, 22, 24, 23, 18, 20, 19), (4, 13, 11, 0), (2, 6, 19, 21, 18, 23, 25, 22, 4, 0), (7, 3, 1, 27, 28, 26, 5, 15, 17, 14), (9, 8, 7, 14, 16, 15, 5), (10, 9, 5, 35, 34, 33, 32, 31, 1), (11, 13, 9, 10), (12, 11, 10, 1, 3), (16, 17, 15), (17, 16, 14), (25, 24, 22), (24, 25, 23), (18, 21, 20), (19, 20, 21), (1, 31, 30, 35, 5, 26, 29, 27), (34, 37, 33), (33, 37, 32), (32, 37, 36, 31), (34, 35, 36, 37), (35, 30, 36), (31, 36, 30), (26, 28, 29), (27, 29, 28)])
me_cube_005.polygons.foreach_set('use_smooth', [True] * 25)
_uv = me_cube_005.uv_layers.new(name='UVMap')
_uv.uv.foreach_set('vector', [0.2326, 0.7676, 0.2326, 0.7894, 0.2135, 0.7961, 0.2135, 0.7676, 0.1753, 0.7676, 0.1753, 0.7961, 0.1753, 0.8344, 0.1562, 0.8344, 0.1562, 0.7971, 0.1562, 0.7676, 0.1944, 0.7676, 0.1944, 0.7971, 0.1753, 0.8006, 0.1753, 0.789, 0.1753, 0.7676, 0.1856, 0.7676, 0.1867, 0.7717, 0.1866, 0.7676, 0.1884, 0.7676, 0.1899, 0.7765, 0.1903, 0.7676, 0.2135, 0.7676, 0.2135, 0.789, 0.1944, 0.7894, 0.1944, 0.7676, 0.1753, 0.8344, 0.1944, 0.8344, 0.1944, 0.8386, 0.1916, 0.8395, 0.1944, 0.8404, 0.1944, 0.8422, 0.1925, 0.8428, 0.1944, 0.8433, 0.1944, 0.8535, 0.1753, 0.8535, 0.1562, 0.8344, 0.1753, 0.8344, 0.1753, 0.8535, 0.1696, 0.8535, 0.1687, 0.85, 0.1686, 0.8535, 0.1562, 0.8535, 0.1562, 0.8473, 0.1618, 0.8447, 0.1562, 0.8436, 0.1753, 0.8006, 0.1944, 0.7971, 0.1944, 0.8344, 0.1852, 0.8344, 0.1834, 0.8257, 0.1816, 0.8344, 0.1753, 0.8344, 0.1944, 0.802, 0.2135, 0.8006, 0.2135, 0.8344, 0.2035, 0.8226, 0.2033, 0.8158, 0.2021, 0.8112, 0.2023, 0.8157, 0.2015, 0.8227, 0.1944, 0.8344, 0.1944, 0.7894, 0.2135, 0.789, 0.2135, 0.8006, 0.1944, 0.802, 0.2135, 0.7961, 0.2326, 0.7894, 0.2326, 0.802, 0.2326, 0.8344, 0.2135, 0.8344, 0.2806, 0.7574, 0.259, 0.7764, 0.2788, 0.7661, 0.259, 0.7764, 0.2806, 0.7574, 0.2535, 0.7753, 0.3346, 0.8372, 0.3288, 0.7662, 0.3366, 0.8377, 0.3288, 0.7662, 0.3346, 0.8372, 0.3287, 0.762, 0.2996, 0.8232, 0.2968, 0.8222, 0.2951, 0.7593, 0.2996, 0.8214, 0.2951, 0.7593, 0.2968, 0.8222, 0.1944, 0.8344, 0.2015, 0.8227, 0.2019, 0.8298, 0.2035, 0.8226, 0.2135, 0.8344, 0.2012, 0.8344, 0.2009, 0.8284, 0.2002, 0.8344, 0.3584, 0.7912, 0.3569, 0.7911, 0.3596, 0.7706, 0.3596, 0.7706, 0.3569, 0.7911, 0.3547, 0.7909, 0.3547, 0.7909, 0.3569, 0.7911, 0.3581, 0.8222, 0.356, 0.8225, 0.3584, 0.7912, 0.3596, 0.8219, 0.3581, 0.8222, 0.3569, 0.7911, 0.3596, 0.8219, 0.3572, 0.8544, 0.3581, 0.8222, 0.356, 0.8225, 0.3581, 0.8222, 0.3572, 0.8544, 0.3515, 0.8481, 0.3191, 0.8636, 0.3513, 0.8421, 0.3506, 0.8481, 0.3513, 0.8421, 0.3191, 0.8636])
me_cube_005.materials.append(mat_material)
me_cube_005.update()
me_cube_006 = bpy.data.meshes.new('Cube.006')
me_cube_006.from_pydata([(-0.5059, -2.024, -0.05059), (-0.5059, -2.024, 0.05059), (-0.5059, 2.024, -0.05059), (-0.5059, 2.024, 0.05059), (1.406, -2.024, -0.05059), (1.406, -2.024, 0.05059), (1.406, 2.024, -0.05059), (1.406, 2.024, 0.05059)], [], [(0, 1, 3, 2), (2, 3, 7, 6), (6, 7, 5, 4), (4, 5, 1, 0), (2, 6, 4, 0), (7, 3, 1, 5)])
me_cube_006.polygons.foreach_set('use_smooth', [True] * 6)
_uv = me_cube_006.uv_layers.new(name='UVMap')
_uv.uv.foreach_set('vector', [0.2015, 0.8262, 0.1979, 0.8262, 0.1979, 0.79, 0.2015, 0.79, 0.1979, 0.8262, 0.1942, 0.8262, 0.1942, 0.79, 0.1979, 0.79, 0.1942, 0.8262, 0.1906, 0.8262, 0.1906, 0.79, 0.1942, 0.79, 0.1906, 0.8262, 0.187, 0.8262, 0.187, 0.79, 0.1906, 0.79, 0.1509, 0.79, 0.187, 0.79, 0.187, 0.8262, 0.1509, 0.8262, 0.1509, 0.8262, 0.187, 0.8262, 0.187, 0.8623, 0.1509, 0.8623])
me_cube_006.materials.append(mat_material)
me_cube_006.update()
me_cube_007 = bpy.data.meshes.new('Cube.007')
me_cube_007.from_pydata([(-0.05053, -0.04984, 0.0), (-0.05053, -0.04984, 0.7), (-0.05053, 0.05016, 0.0), (-0.05053, 0.05016, 0.7), (0.04947, -0.04984, 0.0), (0.04947, -0.04984, 0.7), (0.04947, 0.05016, 0.0), (0.04947, 0.05016, 0.7), (0.02324, 0.03461, 0.3094), (0.03106, -0.0501, 0.3458), (-0.05053, -0.04984, 0.3602), (-0.0445, -0.03844, 0.2284), (-0.0461, 0.041, 0.2992), (0.03106, -0.0501, 0.2239), (0.04947, 0.001936, 0.7), (0.04947, -0.0173, 0.7), (0.04472, -0.009317, 0.6085), (0.02031, -0.003845, 0.7), (0.04947, 0.01872, 0.0), (0.04947, 0.02832, 0.0), (0.04154, 0.02283, 0.09356), (0.03442, 0.0237, 0.0), (0.04947, 0.003827, 0.0), (0.04947, 0.009277, 0.0), (0.04588, 0.008137, 0.04347), (0.03928, 0.006402, 0.0), (-0.01539, -0.04984, 0.7), (-0.02041, -0.04984, 0.7), (-0.01595, -0.03132, 0.7), (-0.01807, -0.04984, 0.6374), (-0.0124, -0.04987, 0.6517), (-0.01299, -0.04992, 0.5776), (-0.01359, -0.04996, 0.5039), (-0.006874, -0.04995, 0.4572), (-0.008912, -0.04998, 0.5051), (-0.008456, -0.04991, 0.5764), (-0.01072, -0.04895, 0.577), (-0.01125, -0.04901, 0.5045)], [], [(0, 11, 12, 2), (2, 12, 3, 7, 8, 6), (6, 8, 9, 13, 4, 22, 24, 23, 18, 20, 19), (4, 13, 11, 0), (2, 6, 19, 21, 18, 23, 25, 22, 4, 0), (7, 3, 1, 27, 28, 26, 5, 15, 17, 14), (9, 8, 7, 14, 16, 15, 5), (10, 9, 5, 35, 34, 33, 32, 31, 1), (11, 13, 9, 10), (12, 11, 10, 1, 3), (16, 17, 15), (17, 16, 14), (25, 24, 22), (24, 25, 23), (18, 21, 20), (19, 20, 21), (1, 31, 30, 35, 5, 26, 29, 27), (34, 37, 33), (33, 37, 32), (32, 37, 36, 31), (34, 35, 36, 37), (35, 30, 36), (31, 36, 30), (26, 28, 29), (27, 29, 28)])
me_cube_007.polygons.foreach_set('use_smooth', [True] * 25)
_uv = me_cube_007.uv_layers.new(name='UVMap')
_uv.uv.foreach_set('vector', [0.2326, 0.7676, 0.2326, 0.7894, 0.2135, 0.7961, 0.2135, 0.7676, 0.1753, 0.7676, 0.1753, 0.7961, 0.1753, 0.8344, 0.1562, 0.8344, 0.1562, 0.7971, 0.1562, 0.7676, 0.1944, 0.7676, 0.1944, 0.7971, 0.1753, 0.8006, 0.1753, 0.789, 0.1753, 0.7676, 0.1856, 0.7676, 0.1867, 0.7717, 0.1866, 0.7676, 0.1884, 0.7676, 0.1899, 0.7765, 0.1903, 0.7676, 0.2135, 0.7676, 0.2135, 0.789, 0.1944, 0.7894, 0.1944, 0.7676, 0.1753, 0.8344, 0.1944, 0.8344, 0.1944, 0.8386, 0.1916, 0.8395, 0.1944, 0.8404, 0.1944, 0.8422, 0.1925, 0.8428, 0.1944, 0.8433, 0.1944, 0.8535, 0.1753, 0.8535, 0.1562, 0.8344, 0.1753, 0.8344, 0.1753, 0.8535, 0.1696, 0.8535, 0.1687, 0.85, 0.1686, 0.8535, 0.1562, 0.8535, 0.1562, 0.8473, 0.1618, 0.8447, 0.1562, 0.8436, 0.1753, 0.8006, 0.1944, 0.7971, 0.1944, 0.8344, 0.1852, 0.8344, 0.1834, 0.8257, 0.1816, 0.8344, 0.1753, 0.8344, 0.1944, 0.802, 0.2135, 0.8006, 0.2135, 0.8344, 0.2035, 0.8226, 0.2033, 0.8158, 0.2021, 0.8112, 0.2023, 0.8157, 0.2015, 0.8227, 0.1944, 0.8344, 0.1944, 0.7894, 0.2135, 0.789, 0.2135, 0.8006, 0.1944, 0.802, 0.2135, 0.7961, 0.2326, 0.7894, 0.2326, 0.802, 0.2326, 0.8344, 0.2135, 0.8344, 0.2806, 0.7574, 0.259, 0.7764, 0.2788, 0.7661, 0.259, 0.7764, 0.2806, 0.7574, 0.2535, 0.7753, 0.3346, 0.8372, 0.3288, 0.7662, 0.3366, 0.8377, 0.3288, 0.7662, 0.3346, 0.8372, 0.3287, 0.762, 0.2996, 0.8232, 0.2968, 0.8222, 0.2951, 0.7593, 0.2996, 0.8214, 0.2951, 0.7593, 0.2968, 0.8222, 0.1944, 0.8344, 0.2015, 0.8227, 0.2019, 0.8298, 0.2035, 0.8226, 0.2135, 0.8344, 0.2012, 0.8344, 0.2009, 0.8284, 0.2002, 0.8344, 0.3584, 0.7912, 0.3569, 0.7911, 0.3596, 0.7706, 0.3596, 0.7706, 0.3569, 0.7911, 0.3547, 0.7909, 0.3547, 0.7909, 0.3569, 0.7911, 0.3581, 0.8222, 0.356, 0.8225, 0.3584, 0.7912, 0.3596, 0.8219, 0.3581, 0.8222, 0.3569, 0.7911, 0.3596, 0.8219, 0.3572, 0.8544, 0.3581, 0.8222, 0.356, 0.8225, 0.3581, 0.8222, 0.3572, 0.8544, 0.3515, 0.8481, 0.3191, 0.8636, 0.3513, 0.8421, 0.3506, 0.8481, 0.3513, 0.8421, 0.3191, 0.8636])
me_cube_007.materials.append(mat_material)
me_cube_007.update()
me_cube_008 = bpy.data.meshes.new('Cube.008')
me_cube_008.from_pydata([(-0.05053, -0.04984, 0.0), (-0.05053, -0.04984, 0.7), (-0.05053, 0.05016, 0.0), (-0.05053, 0.05016, 0.7), (0.04947, -0.04984, 0.0), (0.04947, -0.04984, 0.7), (0.04947, 0.05016, 0.0), (0.04947, 0.05016, 0.7), (0.02324, 0.03461, 0.3094), (0.03106, -0.0501, 0.3458), (-0.05053, -0.04984, 0.3602), (-0.0445, -0.03844, 0.2284), (-0.0461, 0.041, 0.2992), (0.03106, -0.0501, 0.2239), (0.04947, 0.001936, 0.7), (0.04947, -0.0173, 0.7), (0.04472, -0.009317, 0.6085), (0.02031, -0.003845, 0.7), (0.04947, 0.01872, 0.0), (0.04947, 0.02832, 0.0), (0.04154, 0.02283, 0.09356), (0.03442, 0.0237, 0.0), (0.04947, 0.003827, 0.0), (0.04947, 0.009277, 0.0), (0.04588, 0.008137, 0.04347), (0.03928, 0.006402, 0.0), (-0.01539, -0.04984, 0.7), (-0.02041, -0.04984, 0.7), (-0.01595, -0.03132, 0.7), (-0.01807, -0.04984, 0.6374), (-0.0124, -0.04987, 0.6517), (-0.01299, -0.04992, 0.5776), (-0.01359, -0.04996, 0.5039), (-0.006874, -0.04995, 0.4572), (-0.008912, -0.04998, 0.5051), (-0.008456, -0.04991, 0.5764), (-0.01072, -0.04895, 0.577), (-0.01125, -0.04901, 0.5045)], [], [(0, 11, 12, 2), (2, 12, 3, 7, 8, 6), (6, 8, 9, 13, 4, 22, 24, 23, 18, 20, 19), (4, 13, 11, 0), (2, 6, 19, 21, 18, 23, 25, 22, 4, 0), (7, 3, 1, 27, 28, 26, 5, 15, 17, 14), (9, 8, 7, 14, 16, 15, 5), (10, 9, 5, 35, 34, 33, 32, 31, 1), (11, 13, 9, 10), (12, 11, 10, 1, 3), (16, 17, 15), (17, 16, 14), (25, 24, 22), (24, 25, 23), (18, 21, 20), (19, 20, 21), (1, 31, 30, 35, 5, 26, 29, 27), (34, 37, 33), (33, 37, 32), (32, 37, 36, 31), (34, 35, 36, 37), (35, 30, 36), (31, 36, 30), (26, 28, 29), (27, 29, 28)])
me_cube_008.polygons.foreach_set('use_smooth', [True] * 25)
_uv = me_cube_008.uv_layers.new(name='UVMap')
_uv.uv.foreach_set('vector', [0.2326, 0.7676, 0.2326, 0.7894, 0.2135, 0.7961, 0.2135, 0.7676, 0.1753, 0.7676, 0.1753, 0.7961, 0.1753, 0.8344, 0.1562, 0.8344, 0.1562, 0.7971, 0.1562, 0.7676, 0.1944, 0.7676, 0.1944, 0.7971, 0.1753, 0.8006, 0.1753, 0.789, 0.1753, 0.7676, 0.1856, 0.7676, 0.1867, 0.7717, 0.1866, 0.7676, 0.1884, 0.7676, 0.1899, 0.7765, 0.1903, 0.7676, 0.2135, 0.7676, 0.2135, 0.789, 0.1944, 0.7894, 0.1944, 0.7676, 0.1753, 0.8344, 0.1944, 0.8344, 0.1944, 0.8386, 0.1916, 0.8395, 0.1944, 0.8404, 0.1944, 0.8422, 0.1925, 0.8428, 0.1944, 0.8433, 0.1944, 0.8535, 0.1753, 0.8535, 0.1562, 0.8344, 0.1753, 0.8344, 0.1753, 0.8535, 0.1696, 0.8535, 0.1687, 0.85, 0.1686, 0.8535, 0.1562, 0.8535, 0.1562, 0.8473, 0.1618, 0.8447, 0.1562, 0.8436, 0.1753, 0.8006, 0.1944, 0.7971, 0.1944, 0.8344, 0.1852, 0.8344, 0.1834, 0.8257, 0.1816, 0.8344, 0.1753, 0.8344, 0.1944, 0.802, 0.2135, 0.8006, 0.2135, 0.8344, 0.2035, 0.8226, 0.2033, 0.8158, 0.2021, 0.8112, 0.2023, 0.8157, 0.2015, 0.8227, 0.1944, 0.8344, 0.1944, 0.7894, 0.2135, 0.789, 0.2135, 0.8006, 0.1944, 0.802, 0.2135, 0.7961, 0.2326, 0.7894, 0.2326, 0.802, 0.2326, 0.8344, 0.2135, 0.8344, 0.2806, 0.7574, 0.259, 0.7764, 0.2788, 0.7661, 0.259, 0.7764, 0.2806, 0.7574, 0.2535, 0.7753, 0.3346, 0.8372, 0.3288, 0.7662, 0.3366, 0.8377, 0.3288, 0.7662, 0.3346, 0.8372, 0.3287, 0.762, 0.2996, 0.8232, 0.2968, 0.8222, 0.2951, 0.7593, 0.2996, 0.8214, 0.2951, 0.7593, 0.2968, 0.8222, 0.1944, 0.8344, 0.2015, 0.8227, 0.2019, 0.8298, 0.2035, 0.8226, 0.2135, 0.8344, 0.2012, 0.8344, 0.2009, 0.8284, 0.2002, 0.8344, 0.3584, 0.7912, 0.3569, 0.7911, 0.3596, 0.7706, 0.3596, 0.7706, 0.3569, 0.7911, 0.3547, 0.7909, 0.3547, 0.7909, 0.3569, 0.7911, 0.3581, 0.8222, 0.356, 0.8225, 0.3584, 0.7912, 0.3596, 0.8219, 0.3581, 0.8222, 0.3569, 0.7911, 0.3596, 0.8219, 0.3572, 0.8544, 0.3581, 0.8222, 0.356, 0.8225, 0.3581, 0.8222, 0.3572, 0.8544, 0.3515, 0.8481, 0.3191, 0.8636, 0.3513, 0.8421, 0.3506, 0.8481, 0.3513, 0.8421, 0.3191, 0.8636])
me_cube_008.materials.append(mat_material)
me_cube_008.update()
me_cube_009 = bpy.data.meshes.new('Cube.009')
me_cube_009.from_pydata([(-0.02372, -0.9384, -0.0802), (-0.0243, -0.9384, 0.0235), (-0.02372, 0.9337, -0.0802), (-0.0243, 0.9337, 0.0235), (0.02435, -0.9384, -0.08031), (0.02377, -0.9384, 0.0234), (0.02435, 0.9337, -0.08031), (0.02377, 0.9337, 0.0234), (-0.02381, -0.4703, -0.06412), (-0.0243, -0.4703, 0.0235), (0.02426, -0.4703, -0.06423), (0.02377, -0.4703, 0.0234), (-0.0243, 0.4423, 0.0235), (0.02426, 0.4423, -0.06423), (-0.02381, 0.4423, -0.06412), (0.02377, 0.4423, 0.0234)], [], [(14, 12, 3, 2), (2, 3, 7, 6), (10, 11, 5, 4), (4, 5, 1, 0), (8, 10, 4, 0), (11, 9, 1, 5), (15, 12, 9, 11), (14, 13, 10, 8), (13, 15, 11, 10), (0, 1, 9, 8), (6, 7, 15, 13), (2, 6, 13, 14), (7, 3, 12, 15), (8, 9, 12, 14)])
me_cube_009.polygons.foreach_set('use_smooth', [True] * 14)
_uv = me_cube_009.uv_layers.new(name='UVMap')
_uv.uv.foreach_set('vector', [0.2326, 0.8152, 0.2264, 0.8152, 0.2264, 0.7965, 0.2337, 0.7965, 0.2419, 0.8038, 0.2419, 0.8111, 0.2392, 0.8111, 0.2392, 0.8038, 0.2253, 0.8143, 0.2191, 0.8143, 0.2191, 0.7965, 0.2264, 0.7965, 0.2419, 0.7965, 0.2419, 0.8038, 0.2392, 0.8038, 0.2392, 0.7965, 0.2364, 0.8498, 0.2392, 0.8498, 0.2392, 0.8676, 0.2364, 0.8676, 0.2337, 0.8498, 0.2364, 0.8498, 0.2364, 0.8676, 0.2337, 0.8676, 0.2337, 0.8152, 0.2364, 0.8152, 0.2364, 0.8498, 0.2337, 0.8498, 0.2364, 0.8152, 0.2392, 0.8152, 0.2392, 0.8498, 0.2364, 0.8498, 0.2253, 0.8489, 0.2191, 0.8489, 0.2191, 0.8143, 0.2253, 0.8143, 0.2337, 0.8676, 0.2264, 0.8676, 0.2264, 0.8498, 0.2326, 0.8498, 0.2264, 0.8676, 0.2191, 0.8676, 0.2191, 0.8489, 0.2253, 0.8489, 0.2364, 0.7965, 0.2392, 0.7965, 0.2392, 0.8152, 0.2364, 0.8152, 0.2337, 0.7965, 0.2364, 0.7965, 0.2364, 0.8152, 0.2337, 0.8152, 0.2326, 0.8498, 0.2264, 0.8498, 0.2264, 0.8152, 0.2326, 0.8152])
me_cube_009.materials.append(mat_material)
me_cube_009.update()
me_cube = bpy.data.meshes.new('Cube')
me_cube.from_pydata([(-1.999, -0.05, 0.0), (-1.999, -0.05, 4.0), (-1.999, 0.05, 0.0), (-1.999, 0.05, 4.0), (1.999, -0.05, 0.0), (1.999, -0.05, 4.0), (1.999, 0.05, 0.0), (1.999, 0.05, 4.0)], [], [(0, 1, 3, 2), (2, 3, 7, 6), (6, 7, 5, 4), (4, 5, 1, 0), (2, 6, 4, 0), (7, 3, 1, 5)])
_uv = me_cube.uv_layers.new(name='UVMap')
_uv.uv.foreach_set('vector', [0.1491, 0.9405, 0.1491, 0.9858, 0.148, 0.9858, 0.148, 0.9405, 0.1922, 0.8952, 0.1922, 0.9405, 0.1469, 0.9405, 0.1469, 0.8952, 0.148, 0.9405, 0.148, 0.9858, 0.1469, 0.9858, 0.1469, 0.9405, 0.2375, 0.8952, 0.2375, 0.9405, 0.1922, 0.9405, 0.1922, 0.8952, 0.1514, 0.9405, 0.1514, 0.9858, 0.1503, 0.9858, 0.1503, 0.9405, 0.1503, 0.9405, 0.1503, 0.9858, 0.1491, 0.9858, 0.1491, 0.9405])
me_cube.materials.append(mat_material)
me_cube.update()
me_cube_003 = bpy.data.meshes.new('Cube.003')
me_cube_003.from_pydata([(-0.1041, -0.09871, -0.9194), (-0.1041, -0.09871, 1.559), (-0.1041, 0.1445, -0.9194), (-0.1041, 0.1445, 1.559), (0.1248, -0.09871, -0.9194), (0.1248, -0.09871, 1.559), (0.1248, 0.1445, -0.9194), (0.1248, 0.1445, 1.559), (0.06474, 0.1067, 0.1645), (0.08265, -0.09934, 0.2943), (-0.1041, -0.09871, 0.3457), (-0.09026, -0.07098, -0.125), (-0.09392, 0.1222, 0.1278), (0.08265, -0.09934, -0.1411), (0.1248, 0.02722, 1.559), (0.1248, -0.01956, 1.559), (0.1139, -0.0001493, 1.233), (0.05803, 0.01316, 1.559), (0.1248, 0.06805, -0.9194), (0.1248, 0.09137, -0.9194), (0.1066, 0.07803, -0.6064), (0.09033, 0.08015, -0.9194), (0.1248, 0.03182, -0.9194), (0.1248, 0.04507, -0.9194), (0.1166, 0.0423, -0.7853), (0.1015, 0.03808, -0.9194), (-0.02365, -0.09871, 1.559), (-0.03514, -0.09871, 1.559), (-0.02494, -0.05365, 1.559), (-0.02979, -0.09871, 1.336), (-0.01681, -0.09876, 1.387), (-0.01816, -0.09889, 1.122), (-0.01954, -0.09899, 0.8591), (-0.004165, -0.09898, 0.6923), (-0.008828, -0.09903, 0.8631), (-0.007785, -0.09886, 1.118), (-0.01297, -0.09655, 1.12), (-0.01418, -0.09669, 0.8611)], [], [(0, 11, 12, 2), (2, 12, 3, 7, 8, 6), (6, 8, 9, 13, 4, 22, 24, 23, 18, 20, 19), (4, 13, 11, 0), (2, 6, 19, 21, 18, 23, 25, 22, 4, 0), (7, 3, 1, 27, 28, 26, 5, 15, 17, 14), (9, 8, 7, 14, 16, 15, 5), (10, 9, 5, 35, 34, 33, 32, 31, 1), (11, 13, 9, 10), (12, 11, 10, 1, 3), (16, 17, 15), (17, 16, 14), (25, 24, 22), (24, 25, 23), (18, 21, 20), (19, 20, 21), (1, 31, 30, 35, 5, 26, 29, 27), (34, 37, 33), (33, 37, 32), (32, 37, 36, 31), (34, 35, 36, 37), (35, 30, 36), (31, 36, 30), (26, 28, 29), (27, 29, 28)])
me_cube_003.polygons.foreach_set('use_smooth', [True] * 25)
_uv = me_cube_003.uv_layers.new(name='UVMap')
_uv.uv.foreach_set('vector', [0.3643, 0.7713, 0.3643, 0.7931, 0.3452, 0.7998, 0.3452, 0.7713, 0.307, 0.7713, 0.307, 0.7998, 0.307, 0.8381, 0.2879, 0.8381, 0.2879, 0.8008, 0.2879, 0.7713, 0.3261, 0.7713, 0.3261, 0.8008, 0.307, 0.8043, 0.307, 0.7926, 0.307, 0.7713, 0.3172, 0.7713, 0.3183, 0.7754, 0.3183, 0.7713, 0.3201, 0.7713, 0.3216, 0.7802, 0.3219, 0.7713, 0.3452, 0.7713, 0.3452, 0.7926, 0.3261, 0.7931, 0.3261, 0.7713, 0.307, 0.8381, 0.3261, 0.8381, 0.3261, 0.8423, 0.3232, 0.8432, 0.3261, 0.8441, 0.3261, 0.8459, 0.3241, 0.8465, 0.3261, 0.847, 0.3261, 0.8572, 0.307, 0.8572, 0.2879, 0.8381, 0.307, 0.8381, 0.307, 0.8572, 0.3012, 0.8572, 0.3004, 0.8537, 0.3003, 0.8572, 0.2879, 0.8572, 0.2879, 0.851, 0.2935, 0.8484, 0.2879, 0.8473, 0.307, 0.8043, 0.3261, 0.8008, 0.3261, 0.8381, 0.3169, 0.8381, 0.3151, 0.8294, 0.3132, 0.8381, 0.307, 0.8381, 0.3261, 0.8057, 0.3452, 0.8043, 0.3452, 0.8381, 0.3352, 0.8263, 0.335, 0.8195, 0.3337, 0.8149, 0.334, 0.8194, 0.3332, 0.8264, 0.3261, 0.8381, 0.3261, 0.7931, 0.3452, 0.7926, 0.3452, 0.8043, 0.3261, 0.8057, 0.3452, 0.7998, 0.3643, 0.7931, 0.3643, 0.8057, 0.3643, 0.8381, 0.3452, 0.8381, 0.4123, 0.7611, 0.3907, 0.7801, 0.4104, 0.7698, 0.3907, 0.7801, 0.4123, 0.7611, 0.3851, 0.779, 0.4663, 0.8409, 0.4604, 0.7699, 0.4682, 0.8414, 0.4604, 0.7699, 0.4663, 0.8409, 0.4604, 0.7657, 0.4313, 0.8269, 0.4284, 0.8259, 0.4268, 0.763, 0.4313, 0.8251, 0.4268, 0.763, 0.4284, 0.8259, 0.3261, 0.8381, 0.3332, 0.8264, 0.3336, 0.8335, 0.3352, 0.8263, 0.3452, 0.8381, 0.3328, 0.8381, 0.3325, 0.8321, 0.3318, 0.8381, 0.4901, 0.7949, 0.4885, 0.7948, 0.4912, 0.7743, 0.4912, 0.7743, 0.4885, 0.7948, 0.4863, 0.7946, 0.4863, 0.7946, 0.4885, 0.7948, 0.4897, 0.8259, 0.4876, 0.8262, 0.4901, 0.7949, 0.4912, 0.8256, 0.4897, 0.8259, 0.4885, 0.7948, 0.4912, 0.8256, 0.4889, 0.8581, 0.4897, 0.8259, 0.4876, 0.8262, 0.4897, 0.8259, 0.4889, 0.8581, 0.4832, 0.8518, 0.4508, 0.8673, 0.4829, 0.8458, 0.4822, 0.8518, 0.4829, 0.8458, 0.4508, 0.8673])
me_cube_003.materials.append(mat_material)
me_cube_003.update()
me_cube_004 = bpy.data.meshes.new('Cube.004')
me_cube_004.from_pydata([(-0.1041, -0.09871, -0.9194), (-0.1041, -0.09871, 1.559), (-0.1041, 0.1445, -0.9194), (-0.1041, 0.1445, 1.559), (0.1248, -0.09871, -0.9194), (0.1248, -0.09871, 1.559), (0.1248, 0.1445, -0.9194), (0.1248, 0.1445, 1.559), (0.06474, 0.1067, 0.1645), (0.08265, -0.09934, 0.2943), (-0.1041, -0.09871, 0.3457), (-0.09026, -0.07098, -0.125), (-0.09392, 0.1222, 0.1278), (0.08265, -0.09934, -0.1411), (0.1248, 0.02722, 1.559), (0.1248, -0.01956, 1.559), (0.1139, -0.0001493, 1.233), (0.05803, 0.01316, 1.559), (0.1248, 0.06805, -0.9194), (0.1248, 0.09137, -0.9194), (0.1066, 0.07803, -0.6064), (0.09033, 0.08015, -0.9194), (0.1248, 0.03182, -0.9194), (0.1248, 0.04507, -0.9194), (0.1166, 0.0423, -0.7853), (0.1015, 0.03808, -0.9194), (-0.02365, -0.09871, 1.559), (-0.03514, -0.09871, 1.559), (-0.02494, -0.05365, 1.559), (-0.02979, -0.09871, 1.336), (-0.01681, -0.09876, 1.387), (-0.01816, -0.09889, 1.122), (-0.01954, -0.09899, 0.8591), (-0.004165, -0.09898, 0.6923), (-0.008828, -0.09903, 0.8631), (-0.007785, -0.09886, 1.118), (-0.01297, -0.09655, 1.12), (-0.01418, -0.09669, 0.8611)], [], [(0, 11, 12, 2), (2, 12, 3, 7, 8, 6), (6, 8, 9, 13, 4, 22, 24, 23, 18, 20, 19), (4, 13, 11, 0), (2, 6, 19, 21, 18, 23, 25, 22, 4, 0), (7, 3, 1, 27, 28, 26, 5, 15, 17, 14), (9, 8, 7, 14, 16, 15, 5), (10, 9, 5, 35, 34, 33, 32, 31, 1), (11, 13, 9, 10), (12, 11, 10, 1, 3), (16, 17, 15), (17, 16, 14), (25, 24, 22), (24, 25, 23), (18, 21, 20), (19, 20, 21), (1, 31, 30, 35, 5, 26, 29, 27), (34, 37, 33), (33, 37, 32), (32, 37, 36, 31), (34, 35, 36, 37), (35, 30, 36), (31, 36, 30), (26, 28, 29), (27, 29, 28)])
me_cube_004.polygons.foreach_set('use_smooth', [True] * 25)
_uv = me_cube_004.uv_layers.new(name='UVMap')
_uv.uv.foreach_set('vector', [0.3643, 0.7713, 0.3643, 0.7931, 0.3452, 0.7998, 0.3452, 0.7713, 0.307, 0.7713, 0.307, 0.7998, 0.307, 0.8381, 0.2879, 0.8381, 0.2879, 0.8008, 0.2879, 0.7713, 0.3261, 0.7713, 0.3261, 0.8008, 0.307, 0.8043, 0.307, 0.7926, 0.307, 0.7713, 0.3172, 0.7713, 0.3183, 0.7754, 0.3183, 0.7713, 0.3201, 0.7713, 0.3216, 0.7802, 0.3219, 0.7713, 0.3452, 0.7713, 0.3452, 0.7926, 0.3261, 0.7931, 0.3261, 0.7713, 0.307, 0.8381, 0.3261, 0.8381, 0.3261, 0.8423, 0.3232, 0.8432, 0.3261, 0.8441, 0.3261, 0.8459, 0.3241, 0.8465, 0.3261, 0.847, 0.3261, 0.8572, 0.307, 0.8572, 0.2879, 0.8381, 0.307, 0.8381, 0.307, 0.8572, 0.3012, 0.8572, 0.3004, 0.8537, 0.3003, 0.8572, 0.2879, 0.8572, 0.2879, 0.851, 0.2935, 0.8484, 0.2879, 0.8473, 0.307, 0.8043, 0.3261, 0.8008, 0.3261, 0.8381, 0.3169, 0.8381, 0.3151, 0.8294, 0.3132, 0.8381, 0.307, 0.8381, 0.3261, 0.8057, 0.3452, 0.8043, 0.3452, 0.8381, 0.3352, 0.8263, 0.335, 0.8195, 0.3337, 0.8149, 0.334, 0.8194, 0.3332, 0.8264, 0.3261, 0.8381, 0.3261, 0.7931, 0.3452, 0.7926, 0.3452, 0.8043, 0.3261, 0.8057, 0.3452, 0.7998, 0.3643, 0.7931, 0.3643, 0.8057, 0.3643, 0.8381, 0.3452, 0.8381, 0.4123, 0.7611, 0.3907, 0.7801, 0.4104, 0.7698, 0.3907, 0.7801, 0.4123, 0.7611, 0.3851, 0.779, 0.4663, 0.8409, 0.4604, 0.7699, 0.4682, 0.8414, 0.4604, 0.7699, 0.4663, 0.8409, 0.4604, 0.7657, 0.4313, 0.8269, 0.4284, 0.8259, 0.4268, 0.763, 0.4313, 0.8251, 0.4268, 0.763, 0.4284, 0.8259, 0.3261, 0.8381, 0.3332, 0.8264, 0.3336, 0.8335, 0.3352, 0.8263, 0.3452, 0.8381, 0.3328, 0.8381, 0.3325, 0.8321, 0.3318, 0.8381, 0.4901, 0.7949, 0.4885, 0.7948, 0.4912, 0.7743, 0.4912, 0.7743, 0.4885, 0.7948, 0.4863, 0.7946, 0.4863, 0.7946, 0.4885, 0.7948, 0.4897, 0.8259, 0.4876, 0.8262, 0.4901, 0.7949, 0.4912, 0.8256, 0.4897, 0.8259, 0.4885, 0.7948, 0.4912, 0.8256, 0.4889, 0.8581, 0.4897, 0.8259, 0.4876, 0.8262, 0.4897, 0.8259, 0.4889, 0.8581, 0.4832, 0.8518, 0.4508, 0.8673, 0.4829, 0.8458, 0.4822, 0.8518, 0.4829, 0.8458, 0.4508, 0.8673])
me_cube_004.materials.append(mat_material)
me_cube_004.update()
me_cube_010 = bpy.data.meshes.new('Cube.010')
me_cube_010.from_pydata([(-0.1041, -0.09871, -0.9406), (-0.1041, -0.09871, 1.538), (-0.1041, 0.1445, -0.9406), (-0.1041, 0.1445, 1.538), (0.1248, -0.09871, -0.9406), (0.1248, -0.09871, 1.538), (0.1248, 0.1445, -0.9406), (0.1248, 0.1445, 1.538), (0.06474, 0.1067, 0.1645), (0.08265, -0.09934, 0.2943), (-0.1041, -0.09871, 0.3457), (-0.09026, -0.07098, -0.125), (-0.09392, 0.1222, 0.1278), (0.08265, -0.09934, -0.1411), (0.1248, 0.02722, 1.538), (0.1248, -0.01956, 1.538), (0.1139, -0.0001493, 1.233), (0.05803, 0.01316, 1.538), (0.1248, 0.06805, -0.9406), (0.1248, 0.09137, -0.9406), (0.1066, 0.07803, -0.6064), (0.09033, 0.08015, -0.9406), (0.1248, 0.03182, -0.9406), (0.1248, 0.04507, -0.9406), (0.1166, 0.0423, -0.7853), (0.1015, 0.03808, -0.9406), (-0.02365, -0.09871, 1.538), (-0.03514, -0.09871, 1.538), (-0.02494, -0.05365, 1.538), (-0.02979, -0.09871, 1.336), (-0.01681, -0.09876, 1.387), (-0.01816, -0.09889, 1.122), (-0.01954, -0.09899, 0.8591), (-0.004165, -0.09898, 0.6923), (-0.008828, -0.09903, 0.8631), (-0.007785, -0.09886, 1.118), (-0.01297, -0.09655, 1.12), (-0.01418, -0.09669, 0.8611)], [], [(0, 11, 12, 2), (2, 12, 3, 7, 8, 6), (6, 8, 9, 13, 4, 22, 24, 23, 18, 20, 19), (4, 13, 11, 0), (2, 6, 19, 21, 18, 23, 25, 22, 4, 0), (7, 3, 1, 27, 28, 26, 5, 15, 17, 14), (9, 8, 7, 14, 16, 15, 5), (10, 9, 5, 35, 34, 33, 32, 31, 1), (11, 13, 9, 10), (12, 11, 10, 1, 3), (16, 17, 15), (17, 16, 14), (25, 24, 22), (24, 25, 23), (18, 21, 20), (19, 20, 21), (1, 31, 30, 35, 5, 26, 29, 27), (34, 37, 33), (33, 37, 32), (32, 37, 36, 31), (34, 35, 36, 37), (35, 30, 36), (31, 36, 30), (26, 28, 29), (27, 29, 28)])
me_cube_010.polygons.foreach_set('use_smooth', [True] * 25)
_uv = me_cube_010.uv_layers.new(name='UVMap')
_uv.uv.foreach_set('vector', [0.3643, 0.7713, 0.3643, 0.7931, 0.3452, 0.7998, 0.3452, 0.7713, 0.307, 0.7713, 0.307, 0.7998, 0.307, 0.8381, 0.2879, 0.8381, 0.2879, 0.8008, 0.2879, 0.7713, 0.3261, 0.7713, 0.3261, 0.8008, 0.307, 0.8043, 0.307, 0.7926, 0.307, 0.7713, 0.3172, 0.7713, 0.3183, 0.7754, 0.3183, 0.7713, 0.3201, 0.7713, 0.3216, 0.7802, 0.3219, 0.7713, 0.3452, 0.7713, 0.3452, 0.7926, 0.3261, 0.7931, 0.3261, 0.7713, 0.307, 0.8381, 0.3261, 0.8381, 0.3261, 0.8423, 0.3232, 0.8432, 0.3261, 0.8441, 0.3261, 0.8459, 0.3241, 0.8465, 0.3261, 0.847, 0.3261, 0.8572, 0.307, 0.8572, 0.2879, 0.8381, 0.307, 0.8381, 0.307, 0.8572, 0.3012, 0.8572, 0.3004, 0.8537, 0.3003, 0.8572, 0.2879, 0.8572, 0.2879, 0.851, 0.2935, 0.8484, 0.2879, 0.8473, 0.307, 0.8043, 0.3261, 0.8008, 0.3261, 0.8381, 0.3169, 0.8381, 0.3151, 0.8294, 0.3132, 0.8381, 0.307, 0.8381, 0.3261, 0.8057, 0.3452, 0.8043, 0.3452, 0.8381, 0.3352, 0.8263, 0.335, 0.8195, 0.3337, 0.8149, 0.334, 0.8194, 0.3332, 0.8264, 0.3261, 0.8381, 0.3261, 0.7931, 0.3452, 0.7926, 0.3452, 0.8043, 0.3261, 0.8057, 0.3452, 0.7998, 0.3643, 0.7931, 0.3643, 0.8057, 0.3643, 0.8381, 0.3452, 0.8381, 0.4123, 0.7611, 0.3907, 0.7801, 0.4104, 0.7698, 0.3907, 0.7801, 0.4123, 0.7611, 0.3851, 0.779, 0.4663, 0.8409, 0.4604, 0.7699, 0.4682, 0.8414, 0.4604, 0.7699, 0.4663, 0.8409, 0.4604, 0.7657, 0.4313, 0.8269, 0.4284, 0.8259, 0.4268, 0.763, 0.4313, 0.8251, 0.4268, 0.763, 0.4284, 0.8259, 0.3261, 0.8381, 0.3332, 0.8264, 0.3336, 0.8335, 0.3352, 0.8263, 0.3452, 0.8381, 0.3328, 0.8381, 0.3325, 0.8321, 0.3318, 0.8381, 0.4901, 0.7949, 0.4885, 0.7948, 0.4912, 0.7743, 0.4912, 0.7743, 0.4885, 0.7948, 0.4863, 0.7946, 0.4863, 0.7946, 0.4885, 0.7948, 0.4897, 0.8259, 0.4876, 0.8262, 0.4901, 0.7949, 0.4912, 0.8256, 0.4897, 0.8259, 0.4885, 0.7948, 0.4912, 0.8256, 0.4889, 0.8581, 0.4897, 0.8259, 0.4876, 0.8262, 0.4897, 0.8259, 0.4889, 0.8581, 0.4832, 0.8518, 0.4508, 0.8673, 0.4829, 0.8458, 0.4822, 0.8518, 0.4829, 0.8458, 0.4508, 0.8673])
me_cube_010.materials.append(mat_material)
me_cube_010.update()
me_cube_011 = bpy.data.meshes.new('Cube.011')
me_cube_011.from_pydata([(-0.1041, -0.09871, -0.9406), (-0.1041, -0.09871, 1.538), (-0.1041, 0.1445, -0.9406), (-0.1041, 0.1445, 1.538), (0.1248, -0.09871, -0.9406), (0.1248, -0.09871, 1.538), (0.1248, 0.1445, -0.9406), (0.1248, 0.1445, 1.538), (0.06474, 0.1067, 0.1645), (0.08265, -0.09934, 0.2943), (-0.1041, -0.09871, 0.3457), (-0.09026, -0.07098, -0.125), (-0.09392, 0.1222, 0.1278), (0.08265, -0.09934, -0.1411), (0.1248, 0.02722, 1.538), (0.1248, -0.01956, 1.538), (0.1139, -0.0001493, 1.233), (0.05803, 0.01316, 1.538), (0.1248, 0.06805, -0.9406), (0.1248, 0.09137, -0.9406), (0.1066, 0.07803, -0.6064), (0.09033, 0.08015, -0.9406), (0.1248, 0.03182, -0.9406), (0.1248, 0.04507, -0.9406), (0.1166, 0.0423, -0.7853), (0.1015, 0.03808, -0.9406), (-0.02365, -0.09871, 1.538), (-0.03514, -0.09871, 1.538), (-0.02494, -0.05365, 1.538), (-0.02979, -0.09871, 1.336), (-0.01681, -0.09876, 1.387), (-0.01816, -0.09889, 1.122), (-0.01954, -0.09899, 0.8591), (-0.004165, -0.09898, 0.6923), (-0.008828, -0.09903, 0.8631), (-0.007785, -0.09886, 1.118), (-0.01297, -0.09655, 1.12), (-0.01418, -0.09669, 0.8611)], [], [(0, 11, 12, 2), (2, 12, 3, 7, 8, 6), (6, 8, 9, 13, 4, 22, 24, 23, 18, 20, 19), (4, 13, 11, 0), (2, 6, 19, 21, 18, 23, 25, 22, 4, 0), (7, 3, 1, 27, 28, 26, 5, 15, 17, 14), (9, 8, 7, 14, 16, 15, 5), (10, 9, 5, 35, 34, 33, 32, 31, 1), (11, 13, 9, 10), (12, 11, 10, 1, 3), (16, 17, 15), (17, 16, 14), (25, 24, 22), (24, 25, 23), (18, 21, 20), (19, 20, 21), (1, 31, 30, 35, 5, 26, 29, 27), (34, 37, 33), (33, 37, 32), (32, 37, 36, 31), (34, 35, 36, 37), (35, 30, 36), (31, 36, 30), (26, 28, 29), (27, 29, 28)])
me_cube_011.polygons.foreach_set('use_smooth', [True] * 25)
_uv = me_cube_011.uv_layers.new(name='UVMap')
_uv.uv.foreach_set('vector', [0.3643, 0.7713, 0.3643, 0.7931, 0.3452, 0.7998, 0.3452, 0.7713, 0.307, 0.7713, 0.307, 0.7998, 0.307, 0.8381, 0.2879, 0.8381, 0.2879, 0.8008, 0.2879, 0.7713, 0.3261, 0.7713, 0.3261, 0.8008, 0.307, 0.8043, 0.307, 0.7926, 0.307, 0.7713, 0.3172, 0.7713, 0.3183, 0.7754, 0.3183, 0.7713, 0.3201, 0.7713, 0.3216, 0.7802, 0.3219, 0.7713, 0.3452, 0.7713, 0.3452, 0.7926, 0.3261, 0.7931, 0.3261, 0.7713, 0.307, 0.8381, 0.3261, 0.8381, 0.3261, 0.8423, 0.3232, 0.8432, 0.3261, 0.8441, 0.3261, 0.8459, 0.3241, 0.8465, 0.3261, 0.847, 0.3261, 0.8572, 0.307, 0.8572, 0.2879, 0.8381, 0.307, 0.8381, 0.307, 0.8572, 0.3012, 0.8572, 0.3004, 0.8537, 0.3003, 0.8572, 0.2879, 0.8572, 0.2879, 0.851, 0.2935, 0.8484, 0.2879, 0.8473, 0.307, 0.8043, 0.3261, 0.8008, 0.3261, 0.8381, 0.3169, 0.8381, 0.3151, 0.8294, 0.3132, 0.8381, 0.307, 0.8381, 0.3261, 0.8057, 0.3452, 0.8043, 0.3452, 0.8381, 0.3352, 0.8263, 0.335, 0.8195, 0.3337, 0.8149, 0.334, 0.8194, 0.3332, 0.8264, 0.3261, 0.8381, 0.3261, 0.7931, 0.3452, 0.7926, 0.3452, 0.8043, 0.3261, 0.8057, 0.3452, 0.7998, 0.3643, 0.7931, 0.3643, 0.8057, 0.3643, 0.8381, 0.3452, 0.8381, 0.4123, 0.7611, 0.3907, 0.7801, 0.4104, 0.7698, 0.3907, 0.7801, 0.4123, 0.7611, 0.3851, 0.779, 0.4663, 0.8409, 0.4604, 0.7699, 0.4682, 0.8414, 0.4604, 0.7699, 0.4663, 0.8409, 0.4604, 0.7657, 0.4313, 0.8269, 0.4284, 0.8259, 0.4268, 0.763, 0.4313, 0.8251, 0.4268, 0.763, 0.4284, 0.8259, 0.3261, 0.8381, 0.3332, 0.8264, 0.3336, 0.8335, 0.3352, 0.8263, 0.3452, 0.8381, 0.3328, 0.8381, 0.3325, 0.8321, 0.3318, 0.8381, 0.4901, 0.7949, 0.4885, 0.7948, 0.4912, 0.7743, 0.4912, 0.7743, 0.4885, 0.7948, 0.4863, 0.7946, 0.4863, 0.7946, 0.4885, 0.7948, 0.4897, 0.8259, 0.4876, 0.8262, 0.4901, 0.7949, 0.4912, 0.8256, 0.4897, 0.8259, 0.4885, 0.7948, 0.4912, 0.8256, 0.4889, 0.8581, 0.4897, 0.8259, 0.4876, 0.8262, 0.4897, 0.8259, 0.4889, 0.8581, 0.4832, 0.8518, 0.4508, 0.8673, 0.4829, 0.8458, 0.4822, 0.8518, 0.4829, 0.8458, 0.4508, 0.8673])
me_cube_011.materials.append(mat_material)
me_cube_011.update()
me_cube_020 = bpy.data.meshes.new('Cube.020')
me_cube_020.from_pydata([(-0.1041, -0.09871, -0.9194), (-0.1041, -0.09871, 1.559), (-0.1041, 0.1445, -0.9194), (-0.1041, 0.1445, 1.559), (0.1248, -0.09871, -0.9194), (0.1248, -0.09871, 1.559), (0.1248, 0.1445, -0.9194), (0.1248, 0.1445, 1.559), (0.06474, 0.1067, 0.1645), (0.08265, -0.09934, 0.2943), (-0.1041, -0.09871, 0.3457), (-0.09026, -0.07098, -0.125), (-0.09392, 0.1222, 0.1278), (0.08265, -0.09934, -0.1411), (0.1248, 0.02722, 1.559), (0.1248, -0.01956, 1.559), (0.1139, -0.0001493, 1.233), (0.05803, 0.01316, 1.559), (0.1248, 0.06805, -0.9194), (0.1248, 0.09137, -0.9194), (0.1066, 0.07803, -0.6064), (0.09033, 0.08015, -0.9194), (0.1248, 0.03182, -0.9194), (0.1248, 0.04507, -0.9194), (0.1166, 0.0423, -0.7853), (0.1015, 0.03808, -0.9194), (-0.02365, -0.09871, 1.559), (-0.03514, -0.09871, 1.559), (-0.02494, -0.05365, 1.559), (-0.02979, -0.09871, 1.336), (-0.01681, -0.09876, 1.387), (-0.01816, -0.09889, 1.122), (-0.01954, -0.09899, 0.8591), (-0.004165, -0.09898, 0.6923), (-0.008828, -0.09903, 0.8631), (-0.007785, -0.09886, 1.118), (-0.01297, -0.09655, 1.12), (-0.01418, -0.09669, 0.8611)], [], [(0, 11, 12, 2), (2, 12, 3, 7, 8, 6), (6, 8, 9, 13, 4, 22, 24, 23, 18, 20, 19), (4, 13, 11, 0), (2, 6, 19, 21, 18, 23, 25, 22, 4, 0), (7, 3, 1, 27, 28, 26, 5, 15, 17, 14), (9, 8, 7, 14, 16, 15, 5), (10, 9, 5, 35, 34, 33, 32, 31, 1), (11, 13, 9, 10), (12, 11, 10, 1, 3), (16, 17, 15), (17, 16, 14), (25, 24, 22), (24, 25, 23), (18, 21, 20), (19, 20, 21), (1, 31, 30, 35, 5, 26, 29, 27), (34, 37, 33), (33, 37, 32), (32, 37, 36, 31), (34, 35, 36, 37), (35, 30, 36), (31, 36, 30), (26, 28, 29), (27, 29, 28)])
me_cube_020.polygons.foreach_set('use_smooth', [True] * 25)
_uv = me_cube_020.uv_layers.new(name='UVMap')
_uv.uv.foreach_set('vector', [0.3643, 0.7713, 0.3643, 0.7931, 0.3452, 0.7998, 0.3452, 0.7713, 0.307, 0.7713, 0.307, 0.7998, 0.307, 0.8381, 0.2879, 0.8381, 0.2879, 0.8008, 0.2879, 0.7713, 0.3261, 0.7713, 0.3261, 0.8008, 0.307, 0.8043, 0.307, 0.7926, 0.307, 0.7713, 0.3172, 0.7713, 0.3183, 0.7754, 0.3183, 0.7713, 0.3201, 0.7713, 0.3216, 0.7802, 0.3219, 0.7713, 0.3452, 0.7713, 0.3452, 0.7926, 0.3261, 0.7931, 0.3261, 0.7713, 0.307, 0.8381, 0.3261, 0.8381, 0.3261, 0.8423, 0.3232, 0.8432, 0.3261, 0.8441, 0.3261, 0.8459, 0.3241, 0.8465, 0.3261, 0.847, 0.3261, 0.8572, 0.307, 0.8572, 0.2879, 0.8381, 0.307, 0.8381, 0.307, 0.8572, 0.3012, 0.8572, 0.3004, 0.8537, 0.3003, 0.8572, 0.2879, 0.8572, 0.2879, 0.851, 0.2935, 0.8484, 0.2879, 0.8473, 0.307, 0.8043, 0.3261, 0.8008, 0.3261, 0.8381, 0.3169, 0.8381, 0.3151, 0.8294, 0.3132, 0.8381, 0.307, 0.8381, 0.3261, 0.8057, 0.3452, 0.8043, 0.3452, 0.8381, 0.3352, 0.8263, 0.335, 0.8195, 0.3337, 0.8149, 0.334, 0.8194, 0.3332, 0.8264, 0.3261, 0.8381, 0.3261, 0.7931, 0.3452, 0.7926, 0.3452, 0.8043, 0.3261, 0.8057, 0.3452, 0.7998, 0.3643, 0.7931, 0.3643, 0.8057, 0.3643, 0.8381, 0.3452, 0.8381, 0.4123, 0.7611, 0.3907, 0.7801, 0.4104, 0.7698, 0.3907, 0.7801, 0.4123, 0.7611, 0.3851, 0.779, 0.4663, 0.8409, 0.4604, 0.7699, 0.4682, 0.8414, 0.4604, 0.7699, 0.4663, 0.8409, 0.4604, 0.7657, 0.4313, 0.8269, 0.4284, 0.8259, 0.4268, 0.763, 0.4313, 0.8251, 0.4268, 0.763, 0.4284, 0.8259, 0.3261, 0.8381, 0.3332, 0.8264, 0.3336, 0.8335, 0.3352, 0.8263, 0.3452, 0.8381, 0.3328, 0.8381, 0.3325, 0.8321, 0.3318, 0.8381, 0.4901, 0.7949, 0.4885, 0.7948, 0.4912, 0.7743, 0.4912, 0.7743, 0.4885, 0.7948, 0.4863, 0.7946, 0.4863, 0.7946, 0.4885, 0.7948, 0.4897, 0.8259, 0.4876, 0.8262, 0.4901, 0.7949, 0.4912, 0.8256, 0.4897, 0.8259, 0.4885, 0.7948, 0.4912, 0.8256, 0.4889, 0.8581, 0.4897, 0.8259, 0.4876, 0.8262, 0.4897, 0.8259, 0.4889, 0.8581, 0.4832, 0.8518, 0.4508, 0.8673, 0.4829, 0.8458, 0.4822, 0.8518, 0.4829, 0.8458, 0.4508, 0.8673])
me_cube_020.materials.append(mat_material)
me_cube_020.update()
me_cube_021 = bpy.data.meshes.new('Cube.021')
me_cube_021.from_pydata([(-0.1041, -0.09871, -0.9194), (-0.1041, -0.09871, 1.559), (-0.1041, 0.1445, -0.9194), (-0.1041, 0.1445, 1.559), (0.1248, -0.09871, -0.9194), (0.1248, -0.09871, 1.559), (0.1248, 0.1445, -0.9194), (0.1248, 0.1445, 1.559), (0.06474, 0.1067, 0.1645), (0.08265, -0.09934, 0.2943), (-0.1041, -0.09871, 0.3457), (-0.09026, -0.07098, -0.125), (-0.09392, 0.1222, 0.1278), (0.08265, -0.09934, -0.1411), (0.1248, 0.02722, 1.559), (0.1248, -0.01956, 1.559), (0.1139, -0.0001493, 1.233), (0.05803, 0.01316, 1.559), (0.1248, 0.06805, -0.9194), (0.1248, 0.09137, -0.9194), (0.1066, 0.07803, -0.6064), (0.09033, 0.08015, -0.9194), (0.1248, 0.03182, -0.9194), (0.1248, 0.04507, -0.9194), (0.1166, 0.0423, -0.7853), (0.1015, 0.03808, -0.9194), (-0.02365, -0.09871, 1.559), (-0.03514, -0.09871, 1.559), (-0.02494, -0.05365, 1.559), (-0.02979, -0.09871, 1.336), (-0.01681, -0.09876, 1.387), (-0.01816, -0.09889, 1.122), (-0.01954, -0.09899, 0.8591), (-0.004165, -0.09898, 0.6923), (-0.008828, -0.09903, 0.8631), (-0.007785, -0.09886, 1.118), (-0.01297, -0.09655, 1.12), (-0.01418, -0.09669, 0.8611)], [], [(0, 11, 12, 2), (2, 12, 3, 7, 8, 6), (6, 8, 9, 13, 4, 22, 24, 23, 18, 20, 19), (4, 13, 11, 0), (2, 6, 19, 21, 18, 23, 25, 22, 4, 0), (7, 3, 1, 27, 28, 26, 5, 15, 17, 14), (9, 8, 7, 14, 16, 15, 5), (10, 9, 5, 35, 34, 33, 32, 31, 1), (11, 13, 9, 10), (12, 11, 10, 1, 3), (16, 17, 15), (17, 16, 14), (25, 24, 22), (24, 25, 23), (18, 21, 20), (19, 20, 21), (1, 31, 30, 35, 5, 26, 29, 27), (34, 37, 33), (33, 37, 32), (32, 37, 36, 31), (34, 35, 36, 37), (35, 30, 36), (31, 36, 30), (26, 28, 29), (27, 29, 28)])
me_cube_021.polygons.foreach_set('use_smooth', [True] * 25)
_uv = me_cube_021.uv_layers.new(name='UVMap')
_uv.uv.foreach_set('vector', [0.3643, 0.7713, 0.3643, 0.7931, 0.3452, 0.7998, 0.3452, 0.7713, 0.307, 0.7713, 0.307, 0.7998, 0.307, 0.8381, 0.2879, 0.8381, 0.2879, 0.8008, 0.2879, 0.7713, 0.3261, 0.7713, 0.3261, 0.8008, 0.307, 0.8043, 0.307, 0.7926, 0.307, 0.7713, 0.3172, 0.7713, 0.3183, 0.7754, 0.3183, 0.7713, 0.3201, 0.7713, 0.3216, 0.7802, 0.3219, 0.7713, 0.3452, 0.7713, 0.3452, 0.7926, 0.3261, 0.7931, 0.3261, 0.7713, 0.307, 0.8381, 0.3261, 0.8381, 0.3261, 0.8423, 0.3232, 0.8432, 0.3261, 0.8441, 0.3261, 0.8459, 0.3241, 0.8465, 0.3261, 0.847, 0.3261, 0.8572, 0.307, 0.8572, 0.2879, 0.8381, 0.307, 0.8381, 0.307, 0.8572, 0.3012, 0.8572, 0.3004, 0.8537, 0.3003, 0.8572, 0.2879, 0.8572, 0.2879, 0.851, 0.2935, 0.8484, 0.2879, 0.8473, 0.307, 0.8043, 0.3261, 0.8008, 0.3261, 0.8381, 0.3169, 0.8381, 0.3151, 0.8294, 0.3132, 0.8381, 0.307, 0.8381, 0.3261, 0.8057, 0.3452, 0.8043, 0.3452, 0.8381, 0.3352, 0.8263, 0.335, 0.8195, 0.3337, 0.8149, 0.334, 0.8194, 0.3332, 0.8264, 0.3261, 0.8381, 0.3261, 0.7931, 0.3452, 0.7926, 0.3452, 0.8043, 0.3261, 0.8057, 0.3452, 0.7998, 0.3643, 0.7931, 0.3643, 0.8057, 0.3643, 0.8381, 0.3452, 0.8381, 0.4123, 0.7611, 0.3907, 0.7801, 0.4104, 0.7698, 0.3907, 0.7801, 0.4123, 0.7611, 0.3851, 0.779, 0.4663, 0.8409, 0.4604, 0.7699, 0.4682, 0.8414, 0.4604, 0.7699, 0.4663, 0.8409, 0.4604, 0.7657, 0.4313, 0.8269, 0.4284, 0.8259, 0.4268, 0.763, 0.4313, 0.8251, 0.4268, 0.763, 0.4284, 0.8259, 0.3261, 0.8381, 0.3332, 0.8264, 0.3336, 0.8335, 0.3352, 0.8263, 0.3452, 0.8381, 0.3328, 0.8381, 0.3325, 0.8321, 0.3318, 0.8381, 0.4901, 0.7949, 0.4885, 0.7948, 0.4912, 0.7743, 0.4912, 0.7743, 0.4885, 0.7948, 0.4863, 0.7946, 0.4863, 0.7946, 0.4885, 0.7948, 0.4897, 0.8259, 0.4876, 0.8262, 0.4901, 0.7949, 0.4912, 0.8256, 0.4897, 0.8259, 0.4885, 0.7948, 0.4912, 0.8256, 0.4889, 0.8581, 0.4897, 0.8259, 0.4876, 0.8262, 0.4897, 0.8259, 0.4889, 0.8581, 0.4832, 0.8518, 0.4508, 0.8673, 0.4829, 0.8458, 0.4822, 0.8518, 0.4829, 0.8458, 0.4508, 0.8673])
me_cube_021.materials.append(mat_material)
me_cube_021.update()
me_cube_022 = bpy.data.meshes.new('Cube.022')
me_cube_022.from_pydata([(-0.1041, -0.09871, -0.9406), (-0.1041, -0.09871, 1.538), (-0.1041, 0.1445, -0.9406), (-0.1041, 0.1445, 1.538), (0.1248, -0.09871, -0.9406), (0.1248, -0.09871, 1.538), (0.1248, 0.1445, -0.9406), (0.1248, 0.1445, 1.538), (0.06474, 0.1067, 0.1645), (0.08265, -0.09934, 0.2943), (-0.1041, -0.09871, 0.3457), (-0.09026, -0.07098, -0.125), (-0.09392, 0.1222, 0.1278), (0.08265, -0.09934, -0.1411), (0.1248, 0.02722, 1.538), (0.1248, -0.01956, 1.538), (0.1139, -0.0001493, 1.233), (0.05803, 0.01316, 1.538), (0.1248, 0.06805, -0.9406), (0.1248, 0.09137, -0.9406), (0.1066, 0.07803, -0.6064), (0.09033, 0.08015, -0.9406), (0.1248, 0.03182, -0.9406), (0.1248, 0.04507, -0.9406), (0.1166, 0.0423, -0.7853), (0.1015, 0.03808, -0.9406), (-0.02365, -0.09871, 1.538), (-0.03514, -0.09871, 1.538), (-0.02494, -0.05365, 1.538), (-0.02979, -0.09871, 1.336), (-0.01681, -0.09876, 1.387), (-0.01816, -0.09889, 1.122), (-0.01954, -0.09899, 0.8591), (-0.004165, -0.09898, 0.6923), (-0.008828, -0.09903, 0.8631), (-0.007785, -0.09886, 1.118), (-0.01297, -0.09655, 1.12), (-0.01418, -0.09669, 0.8611)], [], [(0, 11, 12, 2), (2, 12, 3, 7, 8, 6), (6, 8, 9, 13, 4, 22, 24, 23, 18, 20, 19), (4, 13, 11, 0), (2, 6, 19, 21, 18, 23, 25, 22, 4, 0), (7, 3, 1, 27, 28, 26, 5, 15, 17, 14), (9, 8, 7, 14, 16, 15, 5), (10, 9, 5, 35, 34, 33, 32, 31, 1), (11, 13, 9, 10), (12, 11, 10, 1, 3), (16, 17, 15), (17, 16, 14), (25, 24, 22), (24, 25, 23), (18, 21, 20), (19, 20, 21), (1, 31, 30, 35, 5, 26, 29, 27), (34, 37, 33), (33, 37, 32), (32, 37, 36, 31), (34, 35, 36, 37), (35, 30, 36), (31, 36, 30), (26, 28, 29), (27, 29, 28)])
me_cube_022.polygons.foreach_set('use_smooth', [True] * 25)
_uv = me_cube_022.uv_layers.new(name='UVMap')
_uv.uv.foreach_set('vector', [0.3643, 0.7713, 0.3643, 0.7931, 0.3452, 0.7998, 0.3452, 0.7713, 0.307, 0.7713, 0.307, 0.7998, 0.307, 0.8381, 0.2879, 0.8381, 0.2879, 0.8008, 0.2879, 0.7713, 0.3261, 0.7713, 0.3261, 0.8008, 0.307, 0.8043, 0.307, 0.7926, 0.307, 0.7713, 0.3172, 0.7713, 0.3183, 0.7754, 0.3183, 0.7713, 0.3201, 0.7713, 0.3216, 0.7802, 0.3219, 0.7713, 0.3452, 0.7713, 0.3452, 0.7926, 0.3261, 0.7931, 0.3261, 0.7713, 0.307, 0.8381, 0.3261, 0.8381, 0.3261, 0.8423, 0.3232, 0.8432, 0.3261, 0.8441, 0.3261, 0.8459, 0.3241, 0.8465, 0.3261, 0.847, 0.3261, 0.8572, 0.307, 0.8572, 0.2879, 0.8381, 0.307, 0.8381, 0.307, 0.8572, 0.3012, 0.8572, 0.3004, 0.8537, 0.3003, 0.8572, 0.2879, 0.8572, 0.2879, 0.851, 0.2935, 0.8484, 0.2879, 0.8473, 0.307, 0.8043, 0.3261, 0.8008, 0.3261, 0.8381, 0.3169, 0.8381, 0.3151, 0.8294, 0.3132, 0.8381, 0.307, 0.8381, 0.3261, 0.8057, 0.3452, 0.8043, 0.3452, 0.8381, 0.3352, 0.8263, 0.335, 0.8195, 0.3337, 0.8149, 0.334, 0.8194, 0.3332, 0.8264, 0.3261, 0.8381, 0.3261, 0.7931, 0.3452, 0.7926, 0.3452, 0.8043, 0.3261, 0.8057, 0.3452, 0.7998, 0.3643, 0.7931, 0.3643, 0.8057, 0.3643, 0.8381, 0.3452, 0.8381, 0.4123, 0.7611, 0.3907, 0.7801, 0.4104, 0.7698, 0.3907, 0.7801, 0.4123, 0.7611, 0.3851, 0.779, 0.4663, 0.8409, 0.4604, 0.7699, 0.4682, 0.8414, 0.4604, 0.7699, 0.4663, 0.8409, 0.4604, 0.7657, 0.4313, 0.8269, 0.4284, 0.8259, 0.4268, 0.763, 0.4313, 0.8251, 0.4268, 0.763, 0.4284, 0.8259, 0.3261, 0.8381, 0.3332, 0.8264, 0.3336, 0.8335, 0.3352, 0.8263, 0.3452, 0.8381, 0.3328, 0.8381, 0.3325, 0.8321, 0.3318, 0.8381, 0.4901, 0.7949, 0.4885, 0.7948, 0.4912, 0.7743, 0.4912, 0.7743, 0.4885, 0.7948, 0.4863, 0.7946, 0.4863, 0.7946, 0.4885, 0.7948, 0.4897, 0.8259, 0.4876, 0.8262, 0.4901, 0.7949, 0.4912, 0.8256, 0.4897, 0.8259, 0.4885, 0.7948, 0.4912, 0.8256, 0.4889, 0.8581, 0.4897, 0.8259, 0.4876, 0.8262, 0.4897, 0.8259, 0.4889, 0.8581, 0.4832, 0.8518, 0.4508, 0.8673, 0.4829, 0.8458, 0.4822, 0.8518, 0.4829, 0.8458, 0.4508, 0.8673])
me_cube_022.materials.append(mat_material)
me_cube_022.update()
me_cube_023 = bpy.data.meshes.new('Cube.023')
me_cube_023.from_pydata([(-0.1041, -0.09871, -0.9194), (-0.1041, -0.09871, 1.559), (-0.1041, 0.1445, -0.9194), (-0.1041, 0.1445, 1.559), (0.1248, -0.09871, -0.9194), (0.1248, -0.09871, 1.559), (0.1248, 0.1445, -0.9194), (0.1248, 0.1445, 1.559), (0.06474, 0.1067, 0.1645), (0.08265, -0.09934, 0.2943), (-0.1041, -0.09871, 0.3457), (-0.09026, -0.07098, -0.125), (-0.09392, 0.1222, 0.1278), (0.08265, -0.09934, -0.1411), (0.1248, 0.02722, 1.559), (0.1248, -0.01956, 1.559), (0.1139, -0.0001493, 1.233), (0.05803, 0.01316, 1.559), (0.1248, 0.06805, -0.9194), (0.1248, 0.09137, -0.9194), (0.1066, 0.07803, -0.6064), (0.09033, 0.08015, -0.9194), (0.1248, 0.03182, -0.9194), (0.1248, 0.04507, -0.9194), (0.1166, 0.0423, -0.7853), (0.1015, 0.03808, -0.9194), (-0.02365, -0.09871, 1.559), (-0.03514, -0.09871, 1.559), (-0.02494, -0.05365, 1.559), (-0.02979, -0.09871, 1.336), (-0.01681, -0.09876, 1.387), (-0.01816, -0.09889, 1.122), (-0.01954, -0.09899, 0.8591), (-0.004165, -0.09898, 0.6923), (-0.008828, -0.09903, 0.8631), (-0.007785, -0.09886, 1.118), (-0.01297, -0.09655, 1.12), (-0.01418, -0.09669, 0.8611)], [], [(0, 11, 12, 2), (2, 12, 3, 7, 8, 6), (6, 8, 9, 13, 4, 22, 24, 23, 18, 20, 19), (4, 13, 11, 0), (2, 6, 19, 21, 18, 23, 25, 22, 4, 0), (7, 3, 1, 27, 28, 26, 5, 15, 17, 14), (9, 8, 7, 14, 16, 15, 5), (10, 9, 5, 35, 34, 33, 32, 31, 1), (11, 13, 9, 10), (12, 11, 10, 1, 3), (16, 17, 15), (17, 16, 14), (25, 24, 22), (24, 25, 23), (18, 21, 20), (19, 20, 21), (1, 31, 30, 35, 5, 26, 29, 27), (34, 37, 33), (33, 37, 32), (32, 37, 36, 31), (34, 35, 36, 37), (35, 30, 36), (31, 36, 30), (26, 28, 29), (27, 29, 28)])
me_cube_023.polygons.foreach_set('use_smooth', [True] * 25)
_uv = me_cube_023.uv_layers.new(name='UVMap')
_uv.uv.foreach_set('vector', [0.3643, 0.7713, 0.3643, 0.7931, 0.3452, 0.7998, 0.3452, 0.7713, 0.307, 0.7713, 0.307, 0.7998, 0.307, 0.8381, 0.2879, 0.8381, 0.2879, 0.8008, 0.2879, 0.7713, 0.3261, 0.7713, 0.3261, 0.8008, 0.307, 0.8043, 0.307, 0.7926, 0.307, 0.7713, 0.3172, 0.7713, 0.3183, 0.7754, 0.3183, 0.7713, 0.3201, 0.7713, 0.3216, 0.7802, 0.3219, 0.7713, 0.3452, 0.7713, 0.3452, 0.7926, 0.3261, 0.7931, 0.3261, 0.7713, 0.307, 0.8381, 0.3261, 0.8381, 0.3261, 0.8423, 0.3232, 0.8432, 0.3261, 0.8441, 0.3261, 0.8459, 0.3241, 0.8465, 0.3261, 0.847, 0.3261, 0.8572, 0.307, 0.8572, 0.2879, 0.8381, 0.307, 0.8381, 0.307, 0.8572, 0.3012, 0.8572, 0.3004, 0.8537, 0.3003, 0.8572, 0.2879, 0.8572, 0.2879, 0.851, 0.2935, 0.8484, 0.2879, 0.8473, 0.307, 0.8043, 0.3261, 0.8008, 0.3261, 0.8381, 0.3169, 0.8381, 0.3151, 0.8294, 0.3132, 0.8381, 0.307, 0.8381, 0.3261, 0.8057, 0.3452, 0.8043, 0.3452, 0.8381, 0.3352, 0.8263, 0.335, 0.8195, 0.3337, 0.8149, 0.334, 0.8194, 0.3332, 0.8264, 0.3261, 0.8381, 0.3261, 0.7931, 0.3452, 0.7926, 0.3452, 0.8043, 0.3261, 0.8057, 0.3452, 0.7998, 0.3643, 0.7931, 0.3643, 0.8057, 0.3643, 0.8381, 0.3452, 0.8381, 0.4123, 0.7611, 0.3907, 0.7801, 0.4104, 0.7698, 0.3907, 0.7801, 0.4123, 0.7611, 0.3851, 0.779, 0.4663, 0.8409, 0.4604, 0.7699, 0.4682, 0.8414, 0.4604, 0.7699, 0.4663, 0.8409, 0.4604, 0.7657, 0.4313, 0.8269, 0.4284, 0.8259, 0.4268, 0.763, 0.4313, 0.8251, 0.4268, 0.763, 0.4284, 0.8259, 0.3261, 0.8381, 0.3332, 0.8264, 0.3336, 0.8335, 0.3352, 0.8263, 0.3452, 0.8381, 0.3328, 0.8381, 0.3325, 0.8321, 0.3318, 0.8381, 0.4901, 0.7949, 0.4885, 0.7948, 0.4912, 0.7743, 0.4912, 0.7743, 0.4885, 0.7948, 0.4863, 0.7946, 0.4863, 0.7946, 0.4885, 0.7948, 0.4897, 0.8259, 0.4876, 0.8262, 0.4901, 0.7949, 0.4912, 0.8256, 0.4897, 0.8259, 0.4885, 0.7948, 0.4912, 0.8256, 0.4889, 0.8581, 0.4897, 0.8259, 0.4876, 0.8262, 0.4897, 0.8259, 0.4889, 0.8581, 0.4832, 0.8518, 0.4508, 0.8673, 0.4829, 0.8458, 0.4822, 0.8518, 0.4829, 0.8458, 0.4508, 0.8673])
me_cube_023.materials.append(mat_material)
me_cube_023.update()
me_cube_024 = bpy.data.meshes.new('Cube.024')
me_cube_024.from_pydata([(-0.1041, -0.09871, -0.9194), (-0.1041, -0.09871, 1.559), (-0.1041, 0.1445, -0.9194), (-0.1041, 0.1445, 1.559), (0.1248, -0.09871, -0.9194), (0.1248, -0.09871, 1.559), (0.1248, 0.1445, -0.9194), (0.1248, 0.1445, 1.559), (0.06474, 0.1067, 0.1645), (0.08265, -0.09934, 0.2943), (-0.1041, -0.09871, 0.3457), (-0.09026, -0.07098, -0.125), (-0.09392, 0.1222, 0.1278), (0.08265, -0.09934, -0.1411), (0.1248, 0.02722, 1.559), (0.1248, -0.01956, 1.559), (0.1139, -0.0001493, 1.233), (0.05803, 0.01316, 1.559), (0.1248, 0.06805, -0.9194), (0.1248, 0.09137, -0.9194), (0.1066, 0.07803, -0.6064), (0.09033, 0.08015, -0.9194), (0.1248, 0.03182, -0.9194), (0.1248, 0.04507, -0.9194), (0.1166, 0.0423, -0.7853), (0.1015, 0.03808, -0.9194), (-0.02365, -0.09871, 1.559), (-0.03514, -0.09871, 1.559), (-0.02494, -0.05365, 1.559), (-0.02979, -0.09871, 1.336), (-0.01681, -0.09876, 1.387), (-0.01816, -0.09889, 1.122), (-0.01954, -0.09899, 0.8591), (-0.004165, -0.09898, 0.6923), (-0.008828, -0.09903, 0.8631), (-0.007785, -0.09886, 1.118), (-0.01297, -0.09655, 1.12), (-0.01418, -0.09669, 0.8611)], [], [(0, 11, 12, 2), (2, 12, 3, 7, 8, 6), (6, 8, 9, 13, 4, 22, 24, 23, 18, 20, 19), (4, 13, 11, 0), (2, 6, 19, 21, 18, 23, 25, 22, 4, 0), (7, 3, 1, 27, 28, 26, 5, 15, 17, 14), (9, 8, 7, 14, 16, 15, 5), (10, 9, 5, 35, 34, 33, 32, 31, 1), (11, 13, 9, 10), (12, 11, 10, 1, 3), (16, 17, 15), (17, 16, 14), (25, 24, 22), (24, 25, 23), (18, 21, 20), (19, 20, 21), (1, 31, 30, 35, 5, 26, 29, 27), (34, 37, 33), (33, 37, 32), (32, 37, 36, 31), (34, 35, 36, 37), (35, 30, 36), (31, 36, 30), (26, 28, 29), (27, 29, 28)])
me_cube_024.polygons.foreach_set('use_smooth', [True] * 25)
_uv = me_cube_024.uv_layers.new(name='UVMap')
_uv.uv.foreach_set('vector', [0.3643, 0.7713, 0.3643, 0.7931, 0.3452, 0.7998, 0.3452, 0.7713, 0.307, 0.7713, 0.307, 0.7998, 0.307, 0.8381, 0.2879, 0.8381, 0.2879, 0.8008, 0.2879, 0.7713, 0.3261, 0.7713, 0.3261, 0.8008, 0.307, 0.8043, 0.307, 0.7926, 0.307, 0.7713, 0.3172, 0.7713, 0.3183, 0.7754, 0.3183, 0.7713, 0.3201, 0.7713, 0.3216, 0.7802, 0.3219, 0.7713, 0.3452, 0.7713, 0.3452, 0.7926, 0.3261, 0.7931, 0.3261, 0.7713, 0.307, 0.8381, 0.3261, 0.8381, 0.3261, 0.8423, 0.3232, 0.8432, 0.3261, 0.8441, 0.3261, 0.8459, 0.3241, 0.8465, 0.3261, 0.847, 0.3261, 0.8572, 0.307, 0.8572, 0.2879, 0.8381, 0.307, 0.8381, 0.307, 0.8572, 0.3012, 0.8572, 0.3004, 0.8537, 0.3003, 0.8572, 0.2879, 0.8572, 0.2879, 0.851, 0.2935, 0.8484, 0.2879, 0.8473, 0.307, 0.8043, 0.3261, 0.8008, 0.3261, 0.8381, 0.3169, 0.8381, 0.3151, 0.8294, 0.3132, 0.8381, 0.307, 0.8381, 0.3261, 0.8057, 0.3452, 0.8043, 0.3452, 0.8381, 0.3352, 0.8263, 0.335, 0.8195, 0.3337, 0.8149, 0.334, 0.8194, 0.3332, 0.8264, 0.3261, 0.8381, 0.3261, 0.7931, 0.3452, 0.7926, 0.3452, 0.8043, 0.3261, 0.8057, 0.3452, 0.7998, 0.3643, 0.7931, 0.3643, 0.8057, 0.3643, 0.8381, 0.3452, 0.8381, 0.4123, 0.7611, 0.3907, 0.7801, 0.4104, 0.7698, 0.3907, 0.7801, 0.4123, 0.7611, 0.3851, 0.779, 0.4663, 0.8409, 0.4604, 0.7699, 0.4682, 0.8414, 0.4604, 0.7699, 0.4663, 0.8409, 0.4604, 0.7657, 0.4313, 0.8269, 0.4284, 0.8259, 0.4268, 0.763, 0.4313, 0.8251, 0.4268, 0.763, 0.4284, 0.8259, 0.3261, 0.8381, 0.3332, 0.8264, 0.3336, 0.8335, 0.3352, 0.8263, 0.3452, 0.8381, 0.3328, 0.8381, 0.3325, 0.8321, 0.3318, 0.8381, 0.4901, 0.7949, 0.4885, 0.7948, 0.4912, 0.7743, 0.4912, 0.7743, 0.4885, 0.7948, 0.4863, 0.7946, 0.4863, 0.7946, 0.4885, 0.7948, 0.4897, 0.8259, 0.4876, 0.8262, 0.4901, 0.7949, 0.4912, 0.8256, 0.4897, 0.8259, 0.4885, 0.7948, 0.4912, 0.8256, 0.4889, 0.8581, 0.4897, 0.8259, 0.4876, 0.8262, 0.4897, 0.8259, 0.4889, 0.8581, 0.4832, 0.8518, 0.4508, 0.8673, 0.4829, 0.8458, 0.4822, 0.8518, 0.4829, 0.8458, 0.4508, 0.8673])
me_cube_024.materials.append(mat_material)
me_cube_024.update()
me_cube_025 = bpy.data.meshes.new('Cube.025')
me_cube_025.from_pydata([(-0.1041, -0.09871, -0.9406), (-0.1041, -0.09871, 1.538), (-0.1041, 0.1445, -0.9406), (-0.1041, 0.1445, 1.538), (0.1248, -0.09871, -0.9406), (0.1248, -0.09871, 1.538), (0.1248, 0.1445, -0.9406), (0.1248, 0.1445, 1.538), (0.06474, 0.1067, 0.1645), (0.08265, -0.09934, 0.2943), (-0.1041, -0.09871, 0.3457), (-0.09026, -0.07098, -0.125), (-0.09392, 0.1222, 0.1278), (0.08265, -0.09934, -0.1411), (0.1248, 0.02722, 1.538), (0.1248, -0.01956, 1.538), (0.1139, -0.0001493, 1.233), (0.05803, 0.01316, 1.538), (0.1248, 0.06805, -0.9406), (0.1248, 0.09137, -0.9406), (0.1066, 0.07803, -0.6064), (0.09033, 0.08015, -0.9406), (0.1248, 0.03182, -0.9406), (0.1248, 0.04507, -0.9406), (0.1166, 0.0423, -0.7853), (0.1015, 0.03808, -0.9406), (-0.02365, -0.09871, 1.538), (-0.03514, -0.09871, 1.538), (-0.02494, -0.05365, 1.538), (-0.02979, -0.09871, 1.336), (-0.01681, -0.09876, 1.387), (-0.01816, -0.09889, 1.122), (-0.01954, -0.09899, 0.8591), (-0.004165, -0.09898, 0.6923), (-0.008828, -0.09903, 0.8631), (-0.007785, -0.09886, 1.118), (-0.01297, -0.09655, 1.12), (-0.01418, -0.09669, 0.8611)], [], [(0, 11, 12, 2), (2, 12, 3, 7, 8, 6), (6, 8, 9, 13, 4, 22, 24, 23, 18, 20, 19), (4, 13, 11, 0), (2, 6, 19, 21, 18, 23, 25, 22, 4, 0), (7, 3, 1, 27, 28, 26, 5, 15, 17, 14), (9, 8, 7, 14, 16, 15, 5), (10, 9, 5, 35, 34, 33, 32, 31, 1), (11, 13, 9, 10), (12, 11, 10, 1, 3), (16, 17, 15), (17, 16, 14), (25, 24, 22), (24, 25, 23), (18, 21, 20), (19, 20, 21), (1, 31, 30, 35, 5, 26, 29, 27), (34, 37, 33), (33, 37, 32), (32, 37, 36, 31), (34, 35, 36, 37), (35, 30, 36), (31, 36, 30), (26, 28, 29), (27, 29, 28)])
me_cube_025.polygons.foreach_set('use_smooth', [True] * 25)
_uv = me_cube_025.uv_layers.new(name='UVMap')
_uv.uv.foreach_set('vector', [0.3643, 0.7713, 0.3643, 0.7931, 0.3452, 0.7998, 0.3452, 0.7713, 0.307, 0.7713, 0.307, 0.7998, 0.307, 0.8381, 0.2879, 0.8381, 0.2879, 0.8008, 0.2879, 0.7713, 0.3261, 0.7713, 0.3261, 0.8008, 0.307, 0.8043, 0.307, 0.7926, 0.307, 0.7713, 0.3172, 0.7713, 0.3183, 0.7754, 0.3183, 0.7713, 0.3201, 0.7713, 0.3216, 0.7802, 0.3219, 0.7713, 0.3452, 0.7713, 0.3452, 0.7926, 0.3261, 0.7931, 0.3261, 0.7713, 0.307, 0.8381, 0.3261, 0.8381, 0.3261, 0.8423, 0.3232, 0.8432, 0.3261, 0.8441, 0.3261, 0.8459, 0.3241, 0.8465, 0.3261, 0.847, 0.3261, 0.8572, 0.307, 0.8572, 0.2879, 0.8381, 0.307, 0.8381, 0.307, 0.8572, 0.3012, 0.8572, 0.3004, 0.8537, 0.3003, 0.8572, 0.2879, 0.8572, 0.2879, 0.851, 0.2935, 0.8484, 0.2879, 0.8473, 0.307, 0.8043, 0.3261, 0.8008, 0.3261, 0.8381, 0.3169, 0.8381, 0.3151, 0.8294, 0.3132, 0.8381, 0.307, 0.8381, 0.3261, 0.8057, 0.3452, 0.8043, 0.3452, 0.8381, 0.3352, 0.8263, 0.335, 0.8195, 0.3337, 0.8149, 0.334, 0.8194, 0.3332, 0.8264, 0.3261, 0.8381, 0.3261, 0.7931, 0.3452, 0.7926, 0.3452, 0.8043, 0.3261, 0.8057, 0.3452, 0.7998, 0.3643, 0.7931, 0.3643, 0.8057, 0.3643, 0.8381, 0.3452, 0.8381, 0.4123, 0.7611, 0.3907, 0.7801, 0.4104, 0.7698, 0.3907, 0.7801, 0.4123, 0.7611, 0.3851, 0.779, 0.4663, 0.8409, 0.4604, 0.7699, 0.4682, 0.8414, 0.4604, 0.7699, 0.4663, 0.8409, 0.4604, 0.7657, 0.4313, 0.8269, 0.4284, 0.8259, 0.4268, 0.763, 0.4313, 0.8251, 0.4268, 0.763, 0.4284, 0.8259, 0.3261, 0.8381, 0.3332, 0.8264, 0.3336, 0.8335, 0.3352, 0.8263, 0.3452, 0.8381, 0.3328, 0.8381, 0.3325, 0.8321, 0.3318, 0.8381, 0.4901, 0.7949, 0.4885, 0.7948, 0.4912, 0.7743, 0.4912, 0.7743, 0.4885, 0.7948, 0.4863, 0.7946, 0.4863, 0.7946, 0.4885, 0.7948, 0.4897, 0.8259, 0.4876, 0.8262, 0.4901, 0.7949, 0.4912, 0.8256, 0.4897, 0.8259, 0.4885, 0.7948, 0.4912, 0.8256, 0.4889, 0.8581, 0.4897, 0.8259, 0.4876, 0.8262, 0.4897, 0.8259, 0.4889, 0.8581, 0.4832, 0.8518, 0.4508, 0.8673, 0.4829, 0.8458, 0.4822, 0.8518, 0.4829, 0.8458, 0.4508, 0.8673])
me_cube_025.materials.append(mat_material)
me_cube_025.update()

# ---- objects
ob_cube_016 = bpy.data.objects.new('Cube.016', me_cube_019)
ob_cube_015 = bpy.data.objects.new('Cube.015', me_cube_018)
ob_cube_014 = bpy.data.objects.new('Cube.014', me_cube_017)
ob_cube_013 = bpy.data.objects.new('Cube.013', me_cube_016)
ob_cube_012 = bpy.data.objects.new('Cube.012', me_cube_015)
ob_cube_011 = bpy.data.objects.new('Cube.011', me_cube_014)
ob_cube_010 = bpy.data.objects.new('Cube.010', me_cube_013)
ob_cube_009 = bpy.data.objects.new('Cube.009', me_cube_012)
ob_cube = bpy.data.objects.new('Cube', me_cube_001)
ob_cube_001 = bpy.data.objects.new('Cube.001', me_cube_002)
ob_cube_004 = bpy.data.objects.new('Cube.004', me_cube_005)
ob_cube_005 = bpy.data.objects.new('Cube.005', me_cube_006)
ob_cube_002 = bpy.data.objects.new('Cube.002', me_cube_007)
ob_cube_003 = bpy.data.objects.new('Cube.003', me_cube_008)
ob_cube_006 = bpy.data.objects.new('Cube.006', me_cube_009)
ob_cube_007 = bpy.data.objects.new('Cube.007', me_cube)
ob_cube_008 = bpy.data.objects.new('Cube.008', me_cube_003)
ob_cube_017 = bpy.data.objects.new('Cube.017', me_cube_004)
ob_cube_018 = bpy.data.objects.new('Cube.018', me_cube_010)
ob_cube_019 = bpy.data.objects.new('Cube.019', me_cube_011)
ob_cube_020 = bpy.data.objects.new('Cube.020', me_cube_020)
ob_cube_021 = bpy.data.objects.new('Cube.021', me_cube_021)
ob_cube_022 = bpy.data.objects.new('Cube.022', me_cube_022)
ob_cube_023 = bpy.data.objects.new('Cube.023', me_cube_023)
ob_cube_024 = bpy.data.objects.new('Cube.024', me_cube_024)
ob_cube_025 = bpy.data.objects.new('Cube.025', me_cube_025)

# ---- transforms, parenting, visibility, modifiers, constraints
ob_cube_016.location = (0.00718, -1.011, 0.6928)
ob_cube_016.rotation_euler = (0.0, -0.0, 1.571)
ob_cube_015.location = (0.016, -1.466, 1.732)
ob_cube_015.rotation_euler = (-5.611e-10, -0.00371, -1.571)
ob_cube_014.location = (1.959, 0.631, 0.8262)
ob_cube_014.rotation_euler = (-5.611e-10, -0.00371, -3.142)
ob_cube_013.location = (0.016, -1.456, 0.974)
ob_cube_013.rotation_euler = (-5.611e-10, -0.00371, -1.571)
ob_cube_012.location = (0.4569, -0.5628, 0.0)
ob_cube_012.rotation_euler = (0.0, -0.0, 4.712)
ob_cube_011.location = (0.4569, -1.463, 0.0)
ob_cube_011.rotation_euler = (0.0, -0.0, 4.712)
ob_cube_010.location = (-0.4431, -1.463, 0.0)
ob_cube_010.rotation_euler = (0.0, -0.0, 4.712)
ob_cube_009.location = (-0.4431, -0.5628, 0.0)
ob_cube_009.rotation_euler = (0.0, -0.0, 4.712)
ob_cube.location = (0.00718, -1.011, 0.6377)
ob_cube.rotation_euler = (0.0, -0.0, 1.571)
ob_cube_001.location = (1.957, 1.537, 0.0)
ob_cube_001.rotation_euler = (0.0, -0.0, 4.712)
ob_cube_001.scale = (1.0, 1.0, 1.6)
ob_cube_004.location = (-1.943, 1.537, 0.0)
ob_cube_004.rotation_euler = (0.0, -0.0, 4.712)
ob_cube_004.scale = (1.0, 1.0, 1.6)
ob_cube_005.location = (0.00718, 0.189, 1.172)
ob_cube_005.rotation_euler = (0.0, -0.0, 1.571)
ob_cube_002.location = (-1.943, -0.2628, 0.0)
ob_cube_002.rotation_euler = (0.0, -0.0, 1.571)
ob_cube_002.scale = (1.0, 1.0, 1.6)
ob_cube_003.location = (1.957, -0.2628, 0.0)
ob_cube_003.rotation_euler = (0.0, -0.0, 1.571)
ob_cube_003.scale = (1.0, 1.0, 1.6)
ob_cube_006.location = (-1.946, 0.631, 0.8262)
ob_cube_006.rotation_euler = (-5.611e-10, -0.00371, -3.142)
ob_cube_007.location = (0.0, 1.7, 0.0)
ob_cube_008.parent = ob_cube_007
ob_cube_008.location = (1.437, 0.001314, 1.493)
ob_cube_008.rotation_euler = (0.0, -0.0, 1.571)
ob_cube_008.scale = (1.0, 1.486, 1.6)
ob_cube_017.parent = ob_cube_007
ob_cube_017.location = (1.006, 0.001314, 1.493)
ob_cube_017.rotation_euler = (0.0, -0.0, 2.384e-07)
ob_cube_017.scale = (1.486, 1.0, 1.6)
ob_cube_018.parent = ob_cube_007
ob_cube_018.location = (0.5801, 0.001314, 2.478)
ob_cube_018.rotation_euler = (3.142, -2.687e-07, 1.571)
ob_cube_018.scale = (1.0, 1.486, 1.6)
ob_cube_019.parent = ob_cube_007
ob_cube_019.location = (1.763, 0.001314, 2.478)
ob_cube_019.rotation_euler = (3.142, -2.687e-07, 1.571)
ob_cube_019.scale = (1.0, 1.486, 1.6)
ob_cube_020.parent = ob_cube_007
ob_cube_020.location = (0.2148, 0.001314, 1.493)
ob_cube_020.rotation_euler = (0.0, -0.0, 1.571)
ob_cube_020.scale = (1.0, 1.486, 1.6)
ob_cube_021.parent = ob_cube_007
ob_cube_021.location = (-0.2158, 0.001314, 1.493)
ob_cube_021.rotation_euler = (0.0, -0.0, 2.384e-07)
ob_cube_021.scale = (1.486, 1.0, 1.6)
ob_cube_022.parent = ob_cube_007
ob_cube_022.location = (-0.6421, 0.001314, 2.478)
ob_cube_022.rotation_euler = (3.142, -2.687e-07, 1.571)
ob_cube_022.scale = (1.0, 1.486, 1.6)
ob_cube_023.parent = ob_cube_007
ob_cube_023.location = (-0.9693, 0.001314, 1.493)
ob_cube_023.rotation_euler = (0.0, -0.0, 1.571)
ob_cube_023.scale = (1.0, 1.486, 1.6)
ob_cube_024.parent = ob_cube_007
ob_cube_024.location = (-1.4, 0.001314, 1.493)
ob_cube_024.rotation_euler = (0.0, -0.0, 2.384e-07)
ob_cube_024.scale = (1.486, 1.0, 1.6)
ob_cube_025.parent = ob_cube_007
ob_cube_025.location = (-1.826, 0.001314, 2.478)
ob_cube_025.rotation_euler = (3.142, -2.687e-07, 1.571)
ob_cube_025.scale = (1.0, 1.486, 1.6)

# ---- collection membership
col_collection.objects.link(ob_cube_016)
col_collection.objects.link(ob_cube_015)
col_collection.objects.link(ob_cube_014)
col_collection.objects.link(ob_cube_013)
col_collection.objects.link(ob_cube_012)
col_collection.objects.link(ob_cube_011)
col_collection.objects.link(ob_cube_010)
col_collection.objects.link(ob_cube_009)
col_collection.objects.link(ob_cube)
col_collection.objects.link(ob_cube_001)
col_collection.objects.link(ob_cube_004)
col_collection.objects.link(ob_cube_005)
col_collection.objects.link(ob_cube_002)
col_collection.objects.link(ob_cube_003)
col_collection.objects.link(ob_cube_006)
col_collection.objects.link(ob_cube_007)
col_collection.objects.link(ob_cube_008)
col_collection.objects.link(ob_cube_017)
col_collection.objects.link(ob_cube_018)
col_collection.objects.link(ob_cube_019)
col_collection.objects.link(ob_cube_020)
col_collection.objects.link(ob_cube_021)
col_collection.objects.link(ob_cube_022)
col_collection.objects.link(ob_cube_023)
col_collection.objects.link(ob_cube_024)
col_collection.objects.link(ob_cube_025)

# ---- scene / render settings (as saved in the file)
scene.frame_start = 1; scene.frame_end = 250; scene.frame_set(1)
scene.render.engine = 'BLENDER_EEVEE_NEXT'
scene.cycles.sampling_pattern = 'TABULATED_SOBOL'
scene.cycles.use_light_tree = False
scene.view_settings.view_transform = 'Filmic'
bpy.context.view_layer.update()

# ---- added for rendering (the .blend has no active camera and no usable light): camera, sun
cam_auto = bpy.data.cameras.new('AutoCamera')
cam_auto.lens = 50.0
cam_auto.sensor_width = 36.0
cam_auto.clip_end = 1000.0
ob_auto_camera = bpy.data.objects.new('AutoCamera', cam_auto)
scene.collection.objects.link(ob_auto_camera)
ob_auto_camera.location = (6.12045, -7.16915, 6.89062)
ob_auto_camera.rotation_euler = (1.09748, -7.21219e-08, 0.694738)
scene.camera = ob_auto_camera
light_auto_sun = bpy.data.lights.new('AutoSun', 'SUN')
light_auto_sun.energy = 3.0
light_auto_sun.angle = 0.0523599
ob_auto_sun = bpy.data.objects.new('AutoSun', light_auto_sun)
scene.collection.objects.link(ob_auto_sun)
ob_auto_sun.rotation_euler = (0.872665, 0.174533, 0.523599)
bpy.context.view_layer.update()

